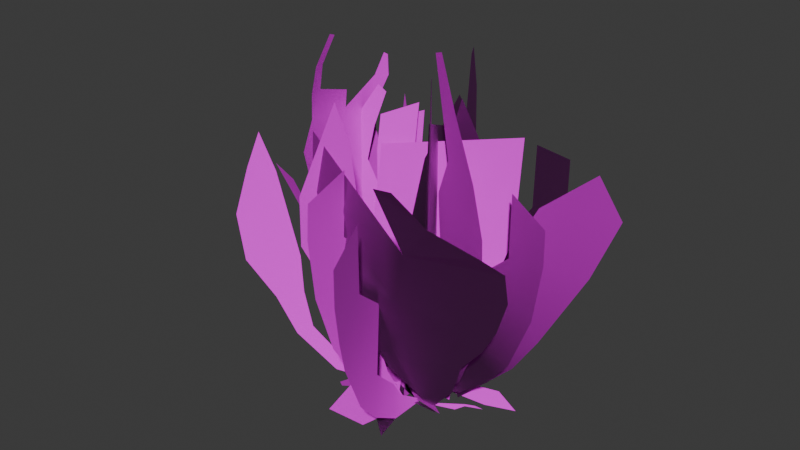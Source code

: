 # Source: Salix_appendiculata_Nieve.blend  (saved by Blender 4.0.36; exported with 4.5.12 LTS)
import bpy
from mathutils import Matrix  # noqa: F401  (used for matrix-valued properties, if any)

bpy.ops.wm.read_factory_settings(use_empty=True)
scene = bpy.context.scene
scene.name = 'Scene'

# ---- images (referenced by path relative to the original .blend; pixels are not part of the script)
import os
ASSET_DIR = os.environ.get("B2B_ASSET_DIR", "")  # directory of the original .blend (textures are referenced by path, not embedded)
HERE = os.path.dirname(os.path.abspath(__file__))  # packed textures are extracted next to this script under _unpacked/

def load_image(name, relpath, width, height, colorspace="sRGB"):
    """Load a texture the original file referenced (path relative to the .blend, or extracted next to this script)."""
    p = next((c for c in (os.path.join(HERE, relpath), os.path.join(ASSET_DIR, relpath)) if relpath and os.path.exists(c)), "")
    if p:
        img = bpy.data.images.load(p, check_existing=True)
        img.name = name
    else:  # same state as the original file: an image datablock whose file is absent (Cycles renders it pink)
        img = bpy.data.images.new(name, width, height)
        img.source = "FILE"
        img.filepath = "//" + (relpath or name)
    img.colorspace_settings.name = colorspace
    return img
img_salix_appendiculata_nieve_png = load_image('Salix_appendiculata_Nieve.png', 'Salix_appendiculata_Nieve.png', 1024, 1024, 'sRGB')
img_salix_appendiculata_nieve_n_png = load_image('Salix_appendiculata_Nieve_n.png', 'Salix_appendiculata_Nieve_n.png', 1024, 1024, 'sRGB')

# ---- materials (node trees are filled in below, after node groups)
mat_material_salix_appendiculata_nieve = bpy.data.materials.new('Material.Salix_appendiculata_Nieve')
mat_material_salix_appendiculata_nieve.use_transparent_shadow = False

# ---- material node trees
mat_material_salix_appendiculata_nieve.use_nodes = True; mat_material_salix_appendiculata_nieve.node_tree.nodes.clear()
_N = mat_material_salix_appendiculata_nieve.node_tree.nodes; _L = mat_material_salix_appendiculata_nieve.node_tree.links
n0 = _N.new('ShaderNodeBsdfPrincipled'); n0.name = 'Principled BSDF'; n0.location = (10, 300)
n0.inputs[2].default_value = 1.0
n0.inputs[3].default_value = 1.45
n1 = _N.new('ShaderNodeOutputMaterial'); n1.name = 'Material Output'; n1.location = (300, 300)
n2 = _N.new('ShaderNodeTexImage'); n2.name = 'Image Texture'; n2.location = (-411, 297)
n2.image = img_salix_appendiculata_nieve_png
n2.interpolation = 'Closest'
n3 = _N.new('ShaderNodeNormalMap'); n3.name = 'Normal Map'; n3.location = (-209, -20)
n4 = _N.new('ShaderNodeTexImage'); n4.name = 'Image Texture.001'; n4.location = (-525, -24)
n4.image = img_salix_appendiculata_nieve_n_png
_L.new(n0.outputs[0], n1.inputs[0])
_L.new(n2.outputs[0], n0.inputs[0])
_L.new(n2.outputs[1], n0.inputs[4])
_L.new(n3.outputs[0], n0.inputs[5])
_L.new(n4.outputs[0], n3.inputs[1])
n1.is_active_output = True

# ---- world
world_world = bpy.data.worlds.new('World'); scene.world = world_world
world_world.use_nodes = True; world_world.node_tree.nodes.clear()
_N = world_world.node_tree.nodes; _L = world_world.node_tree.links
n0 = _N.new('ShaderNodeOutputWorld'); n0.name = 'World Output'; n0.location = (300, 300)
n1 = _N.new('ShaderNodeBackground'); n1.name = 'Background'; n1.location = (10, 300)
n1.inputs[0].default_value = (0.05088, 0.05088, 0.05088, 1.0)
_L.new(n1.outputs[0], n0.inputs[0])
n0.is_active_output = True
world_world.color = (0.05088, 0.05088, 0.05088)
world_world.use_sun_shadow = False
world_world.sun_shadow_jitter_overblur = 0.0

# ---- meshes
me_hojas = bpy.data.meshes.new('Hojas')
me_hojas.from_pydata([(-0.6622, 3.097, 22.22), (-0.6622, -0.57, 18.82), (-0.6622, 5.137, 19.28), (-10.07, 8.755, 18.47), (-7.18, 6.142, 15.51), (-11.34, 9.897, 15.41), (-1.171, 0.4211, 5.704), (-1.519, 0.5347, -0.03906), (-1.755, 0.6115, -0.08778), (-4.377, 1.466, 8.271), (-2.918, 0.9906, 2.987), (-0.8844, 0.2319, 5.907), (-0.7189, 0.2493, -0.02591), (-0.9671, 0.2231, -0.1028), (-2.558, 0.05548, 2.968), (-4.438, -0.1428, 8.225), (-8.763, -4.436, 10.26), (-12.29, -6.478, 9.574), (-12.7, -6.716, 13.22), (-10.96, -5.71, 19.63), (-10.03, -5.17, 16.8), (-11.8, -6.197, 16.91), (-3.494, -3.654, 13.34), (-5.974, -7.077, 13.09), (-5.957, -7.054, 16.75), (-1.458, -3.499, 3.091), (-1.137, -1.986, 0.03252), (-1.174, -2.16, -0.1279), (-1.72, -4.736, 1.976), (0.2623, -4.107, 2.221), (-0.3243, -1.339, 0.09407), (-0.3103, -1.405, -0.1366), (1.929, -11.97, 11.03), (0.8927, -7.081, 11.26), (1.818, -11.45, 8.814), (0.4298, -4.897, 0.7096), (1.219, -2.342, 5.991), (2.543, -4.169, 8.638), (1.421, -2.621, 8.98), (2.494, -1.573, 23.11), (1.679, -1.1, 19.47), (5.184, -3.13, 19.46), (1.47, 0.0305, 2.536), (-0.8724, 0.2775, 0.07099), (-0.7621, 0.2658, -0.1347), (2.412, -0.06883, 1.176), (10.0, 3.73, 19.18), (6.419, 2.563, 16.19), (11.64, 4.264, 16.19), (1.824, 2.5, 10.14), (0.6377, 1.429, 7.437), (1.668, 2.36, 7.115), (-0.2639, 0.615, 13.35), (2.754, 3.341, 13.2), (2.626, 3.225, 16.69), (0.335, 2.502, 2.101), (-0.8604, -0.1914, 0.1002), (-0.8391, -0.1433, -0.1356), (3.676, 10.03, 10.8), (1.638, 5.437, 11.09), (3.449, 9.516, 8.575), (0.6374, 3.183, 0.549), (0.9219, -2.178, 22.15), (1.25, -2.955, 14.95), (-2.92, 6.898, 18.1), (5.983, 1.058, 21.53), (5.602, 0.9907, 14.3), (-4.253, -0.7523, 18.96), (-3.768, -7.202, 0.8479), (-0.5877, -3.019, 0.1237), (-1.347, -2.452, 0.07367), (-5.399, -2.748, 0.1263), (-2.21, -1.948, 0.2003), (-2.119, -1.756, 0.1264), (-0.4796, -2.111, 0.2123), (-4.317, -1.163, -0.04267), (1.037, -1.105, -0.02858), (0.7716, -1.048, 0.04512), (2.648, 0.2579, 0.06287), (2.735, 0.1232, 0.003121), (2.314, -0.5244, -0.1141), (6.01, 1.785, 0.1808), (3.667, 1.256, -0.0716), (3.93, 2.655, 0.4631), (0.3444, -6.373, 0.02756), (-0.2619, -4.22, -0.162), (-1.337, -5.035, 0.3437), (-2.247, -1.096, -1.155), (-2.05, 0.7362, 1.745), (-0.2513, 2.316, 1.878), (-0.287, -1.788, 0.3346), (-3.153, -0.4342, -0.2212), (-4.899, 1.305, -0.3954), (1.909, -1.744, -0.003556), (-0.06191, -0.3982, -0.1854), (-1.679, -2.105, -0.06844), (-3.679, -1.362, -0.2156), (-2.757, -0.4368, 0.2647), (-0.6622, -0.5251, 0.1585), (-0.6622, 1.32, 4.972), (-0.6622, -0.003115, 5.237), (-2.773, 1.903, -0.07574), (-4.52, 2.219, -0.2037), (-3.886, 3.043, 0.1697), (-6.424, 0.04993, 5.886), (-3.571, -0.79, 1.855), (-4.765, -1.649, 3.52), (-5.736, -1.925, 5.053), (-6.688, -1.951, 6.725), (-7.925, -2.713, 9.82), (-8.878, -3.135, 14.07), (-9.306, 0.1249, 13.24), (-9.343, -2.654, 15.81), (-9.325, -3.124, 17.7), (-9.229, 1.297, 21.08), (-9.367, 1.3, 19.73), (-9.648, -0.9377, 21.64), (-5.417, 1.418, 5.075), (-4.347, 1.194, 3.448), (-6.168, 2.079, 6.877), (-6.945, 2.232, 8.596), (-7.919, 1.641, 10.23), (-7.896, 3.185, 13.84), (-7.895, 3.439, 16.01), (-8.193, 3.199, 17.89), (-7.431, 0.9769, 2.092), (-5.561, 0.2584, 0.1401), (-4.957, -0.008612, -0.2004), (-6.824, 0.6241, 2.732), (1.94, -4.979, 5.825), (0.9132, -1.217, -0.05607), (3.528, -2.521, 3.007), (5.093, -3.758, 6.358), (6.615, -3.54, 8.167), (2.793, -7.684, 12.38), (7.614, -3.491, 10.01), (8.519, -3.716, 12.6), (-6.312, -5.199, 20.75), (-5.778, -5.977, 17.02), (4.138, -8.573, 16.54), (4.008, -9.515, 20.99), (2.848, -9.767, 20.99), (5.798, -8.407, 18.73), (0.2358, -1.349, 0.04478), (0.3313, -2.396, 1.454), (-0.8321, -3.98, 3.861), (-1.4, -5.599, 7.169), (-2.811, -6.894, 11.49), (-4.415, -6.697, 14.17), (8.006, -6.161, 16.6), (8.789, -4.588, 15.13), (-0.6622, -1.71, 8.69), (-0.6622, 2.671, 11.04), (-0.6622, -2.039, 14.55), (-0.6622, -2.328, 11.8), (-0.6622, 3.85, 14.47), (-2.681, 4.804, 0.2454), (-1.023, 1.069, 0.2057), (-1.013, 1.046, -0.2309), (-3.985, 7.74, 2.277), (-2.574, 4.563, 2.426), (-4.4, 8.676, 5.751), (-3.746, 7.202, 2.943), (-5.875, 12.0, 8.123), (-5.115, 10.29, 4.918), (-6.21, 12.75, 11.61), (-4.52, 8.946, 9.246), (-6.225, 12.79, 18.87), (-4.903, 9.809, 14.89), (-6.375, 13.12, 14.4), (-5.318, 10.74, 22.13), (-4.819, 9.619, 18.03), (-2.171, 1.618, 0.2878), (-5.649, 4.759, 2.589), (-4.949, 4.127, 3.447), (-7.223, 6.181, 5.117), (-4.88, 4.064, 6.883), (-9.86, 8.562, 10.77), (-5.079, 4.244, 9.604), (-5.67, 4.778, 11.81), (-2.033, 0.702, 8.851), (-4.828, 1.613, 12.97), (-0.1642, 0.09301, 14.13), (-2.122, 0.731, 16.76), (-4.457, 1.492, 20.21), (-1.63, 0.5706, 21.64), (-1.951, 0.1194, 9.079), (-5.109, -0.2135, 13.3), (-0.06674, 0.3181, 14.56), (-2.231, 0.08993, 17.23), (-4.802, -0.1811, 20.78), (-1.743, 0.1413, 22.28), (-2.641, -0.8908, 0.1176), (-6.716, -3.251, 0.8557), (-6.258, -2.985, 1.992), (-9.217, -4.699, 3.738), (-8.155, -4.084, 4.48), (-10.46, -5.418, 6.699), (-8.642, -4.366, 7.365), (-1.952, -1.526, 0.09597), (-3.956, -4.292, 3.261), (-3.325, -3.421, 3.988), (-4.776, -5.424, 6.782), (-3.937, -4.265, 7.147), (-5.085, -5.851, 9.952), (-3.776, -4.044, 10.2), (-3.939, -4.268, 20.12), (-1.572, -4.036, 4.938), (-2.13, -6.672, 4.509), (-1.924, -5.698, 7.581), (-2.675, -9.241, 11.22), (-1.713, -4.706, 12.74), (-2.181, -6.913, 15.01), (-2.734, -9.52, 18.18), (-2.147, -6.753, 19.7), (0.4888, -5.176, 3.795), (1.026, -7.711, 2.678), (0.963, -7.413, 5.98), (1.406, -9.504, 13.29), (2.018, -12.39, 16.44), (1.422, -9.577, 18.15), (0.8911, -1.889, 2.794), (-0.7542, 0.3824, 0.1277), (-0.5451, 0.09373, -0.1492), (3.051, -4.871, 11.88), (-0.07417, -0.5564, 4.302), (3.153, -5.012, 17.74), (1.025, -2.074, 12.38), (2.689, -4.37, 22.19), (1.001, -2.04, 18.26), (1.292, -2.442, 25.26), (0.731, -1.668, 21.13), (-0.756, 0.3096, -0.1779), (0.611, -0.4819, 2.435), (-0.9218, 0.4057, 0.1205), (1.798, -1.169, 1.629), (1.76, -1.148, 5.115), (5.61, -3.377, 7.215), (4.109, -2.508, 4.173), (6.647, -3.977, 11.45), (1.569, -1.037, 8.334), (6.7, -4.008, 14.02), (0.9485, -0.6774, 11.79), (-0.4116, 0.1102, 25.94), (0.3674, -0.3409, 16.59), (6.554, -3.923, 16.45), (2.363, -0.06362, 4.175), (4.917, -0.3329, 3.309), (4.418, -0.2802, 6.472), (8.402, -0.7002, 9.817), (3.905, -0.2262, 11.58), (6.263, -0.4748, 13.68), (9.047, -0.7682, 16.73), (6.284, -0.477, 18.33), (1.36, 0.9145, 0.2703), (5.27, 2.189, 3.273), (4.279, 1.866, 3.987), (6.902, 2.721, 5.863), (3.863, 1.73, 7.389), (9.928, 3.707, 11.64), (3.961, 1.762, 10.16), (4.624, 1.978, 12.44), (-0.7829, 0.1463, 0.07072), (1.043, 1.795, 3.624), (0.2082, 1.041, 4.183), (0.1174, 0.9593, 19.84), (0.7997, 3.548, 3.645), (1.842, 5.896, 2.447), (1.75, 5.69, 5.783), (2.651, 7.72, 13.1), (3.864, 10.45, 16.26), (2.688, 7.801, 17.96), (0.977, -2.309, 10.74), (-0.4961, 1.172, 5.431), (-2.796, 6.607, 12.26), (0.4984, -1.178, 0.008234), (-0.1646, 0.3887, -0.04033), (4.22, 0.7463, 10.24), (-0.3302, -0.05847, 5.548), (-4.918, -0.8699, 13.15), (1.242, 0.2196, -0.1765), (-0.4162, -0.07368, 0.02108), (0.9293, -1.535, -0.0519), (-0.8562, -6.911, 0.6961), (3.303, 0.5949, 0.03472), (-1.546, 1.953, 0.082), (0.7517, 1.132, -0.183), (-1.71, 1.522, -0.08405), (1.194, 2.214, 0.2352), (-3.277, -0.1124, 0.07791), (-1.535, -1.657, -0.2103), (-2.993, 0.2266, -0.07882), (-2.232, -2.533, 0.182), (-6.112, -3.539, 0.139), (-4.126, -2.108, -0.2118), (-5.93, -3.536, -0.1161), (-4.13, -1.389, 1.044), (-7.348, 1.826, 0.07429), (-6.014, 0.04727, -0.2229), (-7.693, 1.58, -0.07432), (-5.273, 0.8028, -0.08107), (-5.067, 0.6086, 0.1473), (-7.881, 4.212, 0.05988), (-6.569, 2.993, -0.2026), (-8.122, 3.965, -0.05894), (-9.764, -1.74, 19.58), (-8.76, -0.759, 25.7), (-9.341, -0.9403, 23.5), (-9.35, -1.584, 23.46), (-2.975, 1.244, 1.859), (-1.897, -0.5259, 0.1611), (-7.226, 3.016, 23.8), (-7.185, 3.454, 22.05), (-7.97, 2.888, 22.03), (-8.128, 3.124, 19.78), (-10.19, 1.812, 4.751), (-11.68, 2.679, 3.084), (-14.55, 2.799, 7.574), (-15.42, 1.675, 12.16), (-18.75, 3.068, 12.11), (-0.6147, -0.123, -0.1581), (-2.331, 0.245, 1.881), (-0.4849, -0.1219, 0.1135), (-3.321, 0.3165, 0.9809), (-4.159, 0.6255, 3.882), (-5.01, 0.9267, 6.643), (-6.098, 0.7884, 2.459), (-8.411, 1.236, 4.497), (-10.74, 1.772, 7.798), (-12.05, 2.257, 12.36), (-5.897, 1.388, 11.69), (-11.57, 2.038, 10.1), (-7.311, 2.048, 18.63), (-7.091, 2.229, 21.73), (-6.243, 2.093, 21.4), (-7.901, 1.942, 15.9), (-6.145, 1.561, 13.75), (-9.071, 2.31, 19.02), (-0.6622, -0.03034, -0.2075), (-5.599, 11.38, 22.47), (-2.154, 1.603, -0.2845), (-4.776, 1.596, 17.65), (-5.123, -0.215, 18.12), (-2.599, -0.8661, -0.2228), (-2.078, -1.7, -0.1888), (-4.481, -5.017, 23.13), (-2.413, -8.009, 6.887), (-2.763, -9.657, 15.65), (1.432, -9.625, 4.827), (2.021, -12.4, 13.81), (1.681, -2.979, 25.62), (0.4701, -0.4004, 26.29), (6.657, -0.5163, 5.514), (9.081, -0.7718, 14.19), (1.472, 0.951, -0.2811), (-0.5779, 0.3314, -0.1424), (0.732, 1.514, 22.74), (2.663, 7.746, 4.575), (3.863, 10.45, 13.61), (0.519, -1.227, 6.11), (2.31, 0.4084, 5.842), (1.728, -1.883, 0.05145), (3.91, 0.7139, -0.05273), (-8.735, -0.3201, 25.55), (-1.735, 0.3073, 0.2032), (-9.624, -1.802, 21.52), (-7.02, 3.194, 23.66), (-12.91, 1.344, 9.607), (-11.32, 2.367, 15.42)], [], [(0, 1, 2), (3, 4, 5), (6, 7, 8), (9, 6, 10), (10, 6, 8), (11, 12, 13), (11, 14, 15), (14, 11, 13), (16, 17, 18), (19, 20, 21), (22, 23, 24), (25, 26, 27), (28, 25, 27), (29, 30, 31), (32, 33, 34), (35, 29, 31), (36, 37, 38), (39, 40, 41), (42, 43, 44), (45, 42, 44), (46, 47, 48), (49, 50, 51), (52, 53, 54), (55, 56, 57), (58, 59, 60), (61, 55, 57), (62, 63, 64), (65, 66, 67), (68, 69, 70), (71, 68, 70), (72, 73, 74), (75, 73, 72), (76, 77, 78), (78, 79, 80), (80, 76, 78), (81, 82, 83), (84, 85, 86), (87, 88, 89), (90, 91, 92), (93, 94, 90), (95, 96, 97), (98, 99, 100), (101, 102, 103), (104, 105, 106), (104, 106, 107), (104, 108, 109), (110, 111, 109), (111, 112, 113), (114, 115, 116), (104, 117, 118), (117, 104, 119), (104, 120, 119), (121, 111, 122), (122, 111, 123), (111, 124, 123), (125, 126, 127), (128, 125, 127), (129, 130, 131), (129, 131, 132), (129, 132, 133), (134, 135, 136), (137, 138, 139), (140, 141, 142), (143, 130, 144), (144, 129, 145), (145, 129, 146), (147, 134, 148), (148, 134, 138), (149, 139, 150), (99, 151, 100), (152, 153, 154), (152, 154, 151), (155, 1, 153), (156, 157, 158), (159, 160, 156), (159, 161, 162), (163, 161, 164), (165, 166, 163), (167, 168, 169), (168, 165, 169), (167, 170, 171), (172, 173, 174), (174, 175, 176), (177, 178, 175), (175, 178, 176), (177, 4, 179), (180, 181, 182), (180, 6, 9), (181, 183, 182), (183, 184, 185), (186, 187, 188), (186, 11, 15), (187, 189, 188), (189, 190, 191), (192, 193, 194), (194, 195, 196), (196, 197, 198), (197, 16, 198), (18, 20, 16), (199, 200, 201), (201, 202, 203), (203, 204, 205), (204, 22, 205), (24, 206, 22), (28, 207, 25), (208, 209, 207), (209, 210, 211), (210, 212, 211), (212, 213, 214), (35, 215, 29), (216, 217, 215), (217, 34, 33), (32, 218, 33), (218, 219, 220), (221, 222, 223), (224, 38, 37), (36, 225, 221), (36, 221, 37), (226, 227, 224), (228, 229, 226), (228, 230, 231), (232, 233, 234), (235, 236, 233), (237, 236, 238), (239, 240, 237), (241, 242, 239), (39, 243, 40), (244, 241, 245), (41, 244, 245), (45, 246, 42), (247, 248, 246), (248, 249, 250), (249, 251, 250), (251, 252, 253), (254, 255, 256), (256, 257, 258), (259, 260, 257), (257, 260, 258), (259, 47, 261), (262, 263, 264), (264, 51, 50), (49, 52, 50), (54, 265, 52), (61, 266, 55), (267, 268, 266), (268, 60, 59), (58, 269, 59), (269, 270, 271), (272, 273, 274), (274, 63, 272), (273, 275, 276), (277, 278, 279), (279, 66, 277), (278, 280, 281), (282, 74, 73), (68, 283, 69), (284, 79, 78), (285, 286, 287), (288, 82, 286), (289, 290, 291), (292, 85, 290), (293, 294, 295), (296, 87, 294), (297, 298, 299), (91, 300, 92), (90, 94, 91), (301, 96, 298), (302, 303, 304), (115, 113, 305), (102, 303, 103), (104, 107, 108), (111, 104, 109), (111, 110, 112), (306, 307, 308), (309, 310, 105), (118, 105, 104), (121, 104, 111), (115, 124, 111), (305, 116, 115), (116, 308, 307), (311, 312, 313), (313, 314, 115), (125, 315, 316), (315, 317, 316), (317, 318, 319), (320, 321, 322), (323, 324, 321), (325, 326, 327), (328, 325, 327), (329, 330, 331), (330, 328, 331), (332, 333, 334), (329, 335, 336), (335, 337, 332), (133, 134, 129), (150, 134, 136), (139, 142, 141), (134, 146, 129), (144, 130, 129), (138, 134, 139), (98, 338, 99), (99, 152, 151), (152, 155, 153), (155, 2, 1), (156, 160, 157), (159, 162, 160), (159, 164, 161), (163, 166, 161), (165, 168, 166), (167, 171, 168), (167, 339, 170), (172, 340, 173), (174, 173, 175), (177, 179, 178), (177, 5, 4), (180, 9, 181), (181, 341, 183), (183, 341, 184), (186, 15, 187), (187, 342, 189), (189, 342, 190), (192, 343, 193), (194, 193, 195), (196, 195, 197), (197, 17, 16), (18, 21, 20), (199, 344, 200), (201, 200, 202), (203, 202, 204), (204, 23, 22), (24, 345, 206), (28, 208, 207), (208, 346, 209), (209, 346, 210), (210, 347, 212), (212, 347, 213), (35, 216, 215), (216, 348, 217), (217, 348, 34), (32, 349, 218), (218, 349, 219), (221, 225, 222), (224, 227, 38), (226, 229, 227), (228, 231, 229), (228, 350, 230), (232, 235, 233), (235, 238, 236), (237, 240, 236), (239, 242, 240), (241, 244, 242), (39, 351, 243), (41, 40, 244), (45, 247, 246), (247, 352, 248), (248, 352, 249), (249, 353, 251), (251, 353, 252), (254, 354, 255), (256, 255, 257), (259, 261, 260), (259, 48, 47), (262, 355, 263), (264, 263, 51), (49, 53, 52), (54, 356, 265), (61, 267, 266), (267, 357, 268), (268, 357, 60), (58, 358, 269), (269, 358, 270), (272, 359, 273), (274, 64, 63), (273, 359, 275), (277, 360, 278), (279, 67, 66), (278, 360, 280), (282, 361, 74), (284, 362, 79), (285, 288, 286), (288, 83, 82), (289, 292, 290), (292, 86, 85), (293, 296, 294), (296, 88, 87), (297, 301, 298), (301, 97, 96), (302, 103, 303), (115, 111, 113), (306, 363, 307), (309, 364, 310), (118, 309, 105), (121, 120, 104), (115, 314, 124), (305, 365, 116), (116, 365, 308), (311, 366, 312), (313, 312, 314), (125, 128, 315), (315, 367, 317), (317, 367, 318), (320, 323, 321), (323, 326, 324), (325, 324, 326), (328, 330, 325), (329, 336, 330), (332, 337, 333), (329, 368, 335), (335, 368, 337), (133, 135, 134), (150, 139, 134), (139, 149, 142), (134, 147, 146)])
me_hojas.polygons.foreach_set('use_smooth', [True] * 313)
_uv = me_hojas.uv_layers.new(name='UV0')
_uv.uv.foreach_set('vector', [0.2478, 0.7351, 0.196, 0.7117, 0.2563, 0.6948, 0.2478, 0.7351, 0.196, 0.7117, 0.2563, 0.6948, 0.7056, 0.2231, 0.7227, 0.1528, 0.7256, 0.1528, 0.7407, 0.2578, 0.7056, 0.2231, 0.731, 0.1924, 0.731, 0.1924, 0.7056, 0.2231, 0.7256, 0.1528, 0.7056, 0.2231, 0.7227, 0.1528, 0.7256, 0.1528, 0.7056, 0.2231, 0.731, 0.1924, 0.7407, 0.2559, 0.731, 0.1924, 0.7056, 0.2231, 0.7256, 0.1528, 0.6074, 0.3955, 0.6538, 0.3984, 0.6514, 0.4414, 0.623, 0.5173, 0.6128, 0.4814, 0.6357, 0.4844, 0.6074, 0.3979, 0.6538, 0.3984, 0.6514, 0.4414, 0.7109, 0.1963, 0.7227, 0.1528, 0.7256, 0.1528, 0.731, 0.1924, 0.7109, 0.1963, 0.7256, 0.1528, 0.7109, 0.1963, 0.7227, 0.1528, 0.7256, 0.1528, 0.7451, 0.3384, 0.6899, 0.3301, 0.7451, 0.312, 0.731, 0.1924, 0.7109, 0.1963, 0.7256, 0.1528, 0.7598, 0.6729, 0.7793, 0.7085, 0.7573, 0.7095, 0.4417, 0.9496, 0.4231, 0.9077, 0.4673, 0.9007, 0.7109, 0.1963, 0.7227, 0.1528, 0.7256, 0.1528, 0.731, 0.1924, 0.7109, 0.1963, 0.7256, 0.1528, 0.2478, 0.7351, 0.196, 0.7117, 0.2563, 0.6948, 0.6411, 0.3604, 0.6255, 0.3247, 0.6421, 0.3228, 0.6074, 0.3989, 0.6538, 0.3984, 0.6514, 0.4414, 0.7109, 0.1963, 0.7227, 0.1528, 0.7256, 0.1528, 0.7451, 0.3384, 0.6899, 0.3301, 0.7451, 0.312, 0.731, 0.1924, 0.7109, 0.1963, 0.7256, 0.1528, 0.6406, 0.9933, 0.624, 0.9389, 0.7046, 0.9489, 0.6406, 0.9933, 0.624, 0.9389, 0.7046, 0.9489, 0.7539, 0.5764, 0.9565, 0.6382, 0.9453, 0.6743, 0.7998, 0.757, 0.7539, 0.5764, 0.9453, 0.6743, 0.05499, 0.4644, 0.05051, 0.4639, 0.05008, 0.4307, 0.04971, 0.5093, 0.05051, 0.4639, 0.05499, 0.4644, 0.6333, 0.6687, 0.6348, 0.6633, 0.6597, 0.7019, 0.6597, 0.7019, 0.6567, 0.7036, 0.644, 0.6953, 0.644, 0.6953, 0.6333, 0.6687, 0.6597, 0.7019, 0.623, 0.5173, 0.6128, 0.4814, 0.6357, 0.4844, 0.623, 0.5173, 0.6128, 0.4814, 0.6357, 0.4844, 0.9014, 0.8732, 0.9453, 0.855, 0.9702, 0.8772, 0.6357, 0.4844, 0.6084, 0.4346, 0.6201, 0.3989, 0.623, 0.5173, 0.6128, 0.4814, 0.6357, 0.4844, 0.623, 0.5173, 0.6128, 0.4814, 0.6357, 0.4844, 0.1384, 0.4937, 0.1664, 0.5474, 0.1528, 0.5532, 0.623, 0.5173, 0.6128, 0.4814, 0.6357, 0.4854, 0.9253, 0.1538, 0.9263, 0.05957, 0.9419, 0.09619, 0.9253, 0.1538, 0.9419, 0.09619, 0.9487, 0.1304, 0.9253, 0.1538, 0.9521, 0.1675, 0.9673, 0.2324, 0.9785, 0.3188, 0.9321, 0.3062, 0.9673, 0.2324, 0.9321, 0.3062, 0.9707, 0.355, 0.9785, 0.3926, 0.9146, 0.458, 0.915, 0.4316, 0.9458, 0.4697, 0.9253, 0.1538, 0.9023, 0.1333, 0.9023, 0.09619, 0.9023, 0.1333, 0.9253, 0.1538, 0.8955, 0.1719, 0.9253, 0.1538, 0.8955, 0.2085, 0.8955, 0.1719, 0.9062, 0.2437, 0.9321, 0.3062, 0.8828, 0.3135, 0.8828, 0.3135, 0.9321, 0.3062, 0.8774, 0.3569, 0.9321, 0.3062, 0.8823, 0.395, 0.8774, 0.3569, 0.7334, 0.2651, 0.7285, 0.2344, 0.7329, 0.2266, 0.7432, 0.2637, 0.7334, 0.2651, 0.7329, 0.2266, 0.3975, 0.6816, 0.386, 0.5413, 0.4133, 0.6155, 0.3975, 0.6816, 0.4133, 0.6155, 0.4309, 0.6904, 0.3975, 0.6816, 0.4309, 0.6904, 0.4495, 0.7246, 0.4089, 0.8225, 0.4629, 0.7595, 0.4756, 0.8099, 0.2979, 0.9174, 0.3123, 0.8583, 0.4233, 0.9071, 0.4238, 0.992, 0.4121, 0.9899, 0.4417, 0.9496, 0.3789, 0.5422, 0.386, 0.5413, 0.3801, 0.5767, 0.3801, 0.5767, 0.3975, 0.6816, 0.3696, 0.6289, 0.3696, 0.6289, 0.3975, 0.6816, 0.3645, 0.6987, 0.3503, 0.7798, 0.4089, 0.8225, 0.3318, 0.8191, 0.3318, 0.8191, 0.4089, 0.8225, 0.3123, 0.8583, 0.4673, 0.9007, 0.4233, 0.9071, 0.4792, 0.8633, 0.1664, 0.5474, 0.1449, 0.5986, 0.1528, 0.5532, 0.1991, 0.6125, 0.1633, 0.6685, 0.1498, 0.6377, 0.1991, 0.6125, 0.1498, 0.6377, 0.1449, 0.5986, 0.2239, 0.6467, 0.196, 0.7117, 0.1633, 0.6685, 0.7622, 0.6326, 0.7446, 0.5935, 0.7495, 0.5918, 0.7695, 0.6702, 0.7397, 0.6472, 0.7622, 0.6326, 0.7695, 0.6702, 0.7573, 0.7095, 0.7598, 0.6729, 0.7847, 0.7476, 0.7573, 0.7095, 0.7793, 0.7085, 0.7827, 0.7875, 0.7446, 0.7498, 0.7847, 0.7476, 0.771, 0.8717, 0.7402, 0.8197, 0.7812, 0.8201, 0.7402, 0.8197, 0.7827, 0.7875, 0.7812, 0.8201, 0.771, 0.8717, 0.7432, 0.909, 0.7334, 0.8578, 0.1384, 0.4937, 0.1664, 0.5474, 0.1528, 0.5532, 0.1528, 0.5532, 0.1826, 0.5818, 0.1449, 0.5986, 0.2239, 0.6467, 0.1498, 0.6377, 0.1826, 0.5818, 0.1826, 0.5818, 0.1498, 0.6377, 0.1449, 0.5986, 0.2239, 0.6467, 0.196, 0.7117, 0.1633, 0.6685, 0.7129, 0.2632, 0.7451, 0.3149, 0.6899, 0.3291, 0.7129, 0.2632, 0.7056, 0.2231, 0.7407, 0.2578, 0.7451, 0.3149, 0.7134, 0.3613, 0.6899, 0.3291, 0.7134, 0.3613, 0.7427, 0.4028, 0.71, 0.4219, 0.7129, 0.2632, 0.7451, 0.3154, 0.6899, 0.3291, 0.7129, 0.2632, 0.7056, 0.2231, 0.7407, 0.2559, 0.7451, 0.3154, 0.7134, 0.3613, 0.6899, 0.3291, 0.7134, 0.3613, 0.7427, 0.4028, 0.71, 0.4219, 0.624, 0.2295, 0.6392, 0.2793, 0.625, 0.2832, 0.625, 0.2832, 0.6421, 0.3228, 0.6255, 0.3237, 0.6255, 0.3237, 0.6411, 0.3604, 0.6162, 0.3599, 0.6411, 0.3604, 0.6074, 0.3955, 0.6162, 0.3599, 0.6514, 0.4414, 0.6128, 0.4814, 0.6074, 0.3955, 0.624, 0.2295, 0.6392, 0.2793, 0.625, 0.2832, 0.625, 0.2832, 0.6421, 0.3228, 0.6255, 0.3237, 0.6255, 0.3237, 0.6411, 0.3604, 0.6162, 0.3599, 0.6411, 0.3604, 0.6074, 0.3979, 0.6162, 0.3599, 0.6514, 0.4414, 0.6128, 0.4814, 0.6074, 0.3979, 0.731, 0.1924, 0.7056, 0.2227, 0.7109, 0.1963, 0.7363, 0.23, 0.7129, 0.2632, 0.7056, 0.2227, 0.7129, 0.2632, 0.7451, 0.3169, 0.6899, 0.3296, 0.7451, 0.3169, 0.7134, 0.3613, 0.6899, 0.3296, 0.7134, 0.3613, 0.7427, 0.4028, 0.71, 0.4219, 0.731, 0.1924, 0.7056, 0.2227, 0.7109, 0.1963, 0.7363, 0.23, 0.7129, 0.2632, 0.7056, 0.2227, 0.7129, 0.2632, 0.7451, 0.312, 0.6899, 0.3301, 0.7451, 0.3384, 0.7134, 0.3613, 0.6899, 0.3301, 0.7134, 0.3613, 0.7427, 0.4028, 0.71, 0.4219, 0.7627, 0.6343, 0.7446, 0.5935, 0.7495, 0.5918, 0.7847, 0.7476, 0.7573, 0.7095, 0.7793, 0.7085, 0.7598, 0.6729, 0.7397, 0.6472, 0.7627, 0.6343, 0.7598, 0.6729, 0.7627, 0.6343, 0.7793, 0.7085, 0.7812, 0.8179, 0.7446, 0.7498, 0.7847, 0.7476, 0.771, 0.8717, 0.7402, 0.8224, 0.7812, 0.8179, 0.771, 0.8717, 0.7432, 0.909, 0.7334, 0.8578, 0.4141, 0.657, 0.4133, 0.6929, 0.4102, 0.6587, 0.4309, 0.6904, 0.4182, 0.729, 0.4133, 0.6929, 0.4629, 0.7595, 0.4182, 0.729, 0.4495, 0.7246, 0.4751, 0.8064, 0.4114, 0.7688, 0.4629, 0.7595, 0.4778, 0.8354, 0.4036, 0.8127, 0.4751, 0.8064, 0.4417, 0.9496, 0.4121, 0.99, 0.4231, 0.9077, 0.4019, 0.8746, 0.4778, 0.8354, 0.4792, 0.8633, 0.4673, 0.9007, 0.4019, 0.8746, 0.4792, 0.8633, 0.731, 0.1924, 0.7056, 0.2227, 0.7109, 0.1963, 0.7363, 0.23, 0.7129, 0.2632, 0.7056, 0.2227, 0.7129, 0.2632, 0.7451, 0.3174, 0.6899, 0.3296, 0.7451, 0.3174, 0.7134, 0.3613, 0.6899, 0.3296, 0.7134, 0.3613, 0.7427, 0.4028, 0.71, 0.4219, 0.1384, 0.4937, 0.1664, 0.5474, 0.1528, 0.5532, 0.1528, 0.5532, 0.182, 0.5808, 0.1449, 0.5986, 0.2239, 0.6467, 0.1498, 0.6377, 0.182, 0.5808, 0.182, 0.5808, 0.1498, 0.6377, 0.1449, 0.5986, 0.2239, 0.6467, 0.196, 0.7117, 0.1633, 0.6685, 0.624, 0.2295, 0.6392, 0.2793, 0.625, 0.2832, 0.625, 0.2832, 0.6421, 0.3228, 0.6255, 0.3247, 0.6411, 0.3604, 0.6074, 0.3989, 0.6255, 0.3247, 0.6514, 0.4414, 0.6128, 0.4814, 0.6074, 0.3989, 0.731, 0.1924, 0.7056, 0.2227, 0.7109, 0.1963, 0.7363, 0.23, 0.7129, 0.2632, 0.7056, 0.2227, 0.7129, 0.2632, 0.7451, 0.312, 0.6899, 0.3301, 0.7451, 0.3384, 0.7134, 0.3613, 0.6899, 0.3301, 0.7134, 0.3613, 0.7427, 0.4028, 0.71, 0.4219, 0.6226, 0.9056, 0.6421, 0.8596, 0.6938, 0.9044, 0.6938, 0.9044, 0.624, 0.9389, 0.6226, 0.9056, 0.6421, 0.8596, 0.6157, 0.8213, 0.6279, 0.8186, 0.6226, 0.9056, 0.6421, 0.8596, 0.6938, 0.9044, 0.6938, 0.9044, 0.624, 0.9389, 0.6226, 0.9056, 0.6421, 0.8596, 0.6157, 0.8213, 0.6279, 0.8186, 0.03214, 0.4067, 0.05008, 0.4307, 0.05051, 0.4639, 0.7539, 0.5764, 0.8555, 0.5178, 0.9565, 0.6382, 0.6665, 0.7163, 0.6567, 0.7036, 0.6597, 0.7019, 0.6201, 0.3989, 0.6084, 0.4346, 0.6128, 0.3965, 0.6265, 0.4419, 0.6128, 0.4814, 0.6084, 0.4346, 0.6201, 0.3989, 0.6084, 0.4346, 0.6128, 0.3965, 0.6265, 0.4419, 0.6128, 0.4814, 0.6084, 0.4346, 0.8711, 0.8156, 0.8906, 0.8425, 0.8696, 0.8196, 0.9092, 0.8337, 0.9014, 0.8732, 0.8906, 0.8425, 0.6201, 0.3989, 0.6084, 0.4346, 0.6128, 0.3965, 0.6084, 0.4346, 0.6128, 0.3965, 0.6201, 0.3989, 0.6357, 0.4844, 0.6128, 0.4814, 0.6084, 0.4346, 0.6265, 0.4419, 0.6128, 0.4814, 0.6084, 0.4346, 0.6201, 0.3989, 0.6084, 0.4346, 0.6128, 0.3965, 0.915, 0.4316, 0.9785, 0.3926, 0.957, 0.4297, 0.6128, 0.4814, 0.6084, 0.4346, 0.6357, 0.4854, 0.9253, 0.1538, 0.9487, 0.1304, 0.9521, 0.1675, 0.9321, 0.3062, 0.9253, 0.1538, 0.9673, 0.2324, 0.9321, 0.3062, 0.9785, 0.3188, 0.9707, 0.355, 0.9409, 0.5498, 0.9448, 0.5061, 0.9536, 0.5059, 0.8975, 0.05664, 0.918, 0.01562, 0.9263, 0.05957, 0.9023, 0.09619, 0.9263, 0.05957, 0.9253, 0.1538, 0.9062, 0.2437, 0.9253, 0.1538, 0.9321, 0.3062, 0.915, 0.4316, 0.8823, 0.395, 0.9321, 0.3062, 0.957, 0.4297, 0.9458, 0.4697, 0.915, 0.4316, 0.9458, 0.4697, 0.9536, 0.5059, 0.9448, 0.5061, 0.8784, 0.5156, 0.8706, 0.481, 0.8857, 0.4785, 0.8857, 0.4785, 0.8828, 0.4331, 0.915, 0.4316, 0.7334, 0.2651, 0.7446, 0.3081, 0.7153, 0.3105, 0.7446, 0.3081, 0.7134, 0.3613, 0.7153, 0.3105, 0.7134, 0.3613, 0.7427, 0.4028, 0.71, 0.4219, 0.4141, 0.657, 0.4133, 0.6929, 0.4102, 0.6587, 0.4309, 0.6904, 0.4182, 0.729, 0.4133, 0.6929, 0.4114, 0.7688, 0.4495, 0.7246, 0.4629, 0.7595, 0.4751, 0.8064, 0.4114, 0.7688, 0.4629, 0.7595, 0.4792, 0.8633, 0.4026, 0.843, 0.4778, 0.8354, 0.4026, 0.843, 0.4751, 0.8064, 0.4778, 0.8354, 0.4185, 0.9469, 0.4238, 0.992, 0.4121, 0.99, 0.4792, 0.8633, 0.4233, 0.9071, 0.4019, 0.8743, 0.4233, 0.9071, 0.4417, 0.9496, 0.4185, 0.9469, 0.4495, 0.7246, 0.4089, 0.8225, 0.3975, 0.6816, 0.4792, 0.8633, 0.4089, 0.8225, 0.4756, 0.8099, 0.4233, 0.9071, 0.4417, 0.9496, 0.4121, 0.9899, 0.4089, 0.8225, 0.3645, 0.6987, 0.3975, 0.6816, 0.3801, 0.5767, 0.386, 0.5413, 0.3975, 0.6816, 0.3123, 0.8583, 0.4089, 0.8225, 0.4233, 0.9071, 0.1384, 0.4937, 0.1436, 0.4888, 0.1664, 0.5474, 0.1664, 0.5474, 0.1991, 0.6125, 0.1449, 0.5986, 0.1991, 0.6125, 0.2239, 0.6467, 0.1633, 0.6685, 0.2239, 0.6467, 0.2563, 0.6948, 0.196, 0.7117, 0.7622, 0.6326, 0.7397, 0.6472, 0.7446, 0.5935, 0.7695, 0.6702, 0.7598, 0.6729, 0.7397, 0.6472, 0.7695, 0.6702, 0.7793, 0.7085, 0.7573, 0.7095, 0.7847, 0.7476, 0.7446, 0.7498, 0.7573, 0.7095, 0.7827, 0.7875, 0.7402, 0.8197, 0.7446, 0.7498, 0.771, 0.8717, 0.7334, 0.8578, 0.7402, 0.8197, 0.771, 0.8717, 0.7505, 0.9136, 0.7432, 0.909, 0.1384, 0.4937, 0.1436, 0.4888, 0.1664, 0.5474, 0.1528, 0.5532, 0.1664, 0.5474, 0.1826, 0.5818, 0.2239, 0.6467, 0.1633, 0.6685, 0.1498, 0.6377, 0.2239, 0.6467, 0.2563, 0.6948, 0.196, 0.7117, 0.7129, 0.2632, 0.7407, 0.2578, 0.7451, 0.3149, 0.7451, 0.3149, 0.7451, 0.3716, 0.7134, 0.3613, 0.7134, 0.3613, 0.7451, 0.3716, 0.7427, 0.4028, 0.7129, 0.2632, 0.7407, 0.2559, 0.7451, 0.3154, 0.7451, 0.3154, 0.7451, 0.3716, 0.7134, 0.3613, 0.7134, 0.3613, 0.7451, 0.3716, 0.7427, 0.4028, 0.624, 0.2295, 0.6279, 0.228, 0.6392, 0.2793, 0.625, 0.2832, 0.6392, 0.2793, 0.6421, 0.3228, 0.6255, 0.3237, 0.6421, 0.3228, 0.6411, 0.3604, 0.6411, 0.3604, 0.6538, 0.3984, 0.6074, 0.3955, 0.6514, 0.4414, 0.6357, 0.4844, 0.6128, 0.4814, 0.624, 0.2295, 0.6279, 0.228, 0.6392, 0.2793, 0.625, 0.2832, 0.6392, 0.2793, 0.6421, 0.3228, 0.6255, 0.3237, 0.6421, 0.3228, 0.6411, 0.3604, 0.6411, 0.3604, 0.6538, 0.3984, 0.6074, 0.3979, 0.6514, 0.4414, 0.623, 0.5178, 0.6128, 0.4814, 0.731, 0.1924, 0.7363, 0.23, 0.7056, 0.2227, 0.7363, 0.23, 0.7417, 0.2617, 0.7129, 0.2632, 0.7129, 0.2632, 0.7417, 0.2617, 0.7451, 0.3169, 0.7451, 0.3169, 0.7451, 0.3716, 0.7134, 0.3613, 0.7134, 0.3613, 0.7451, 0.3716, 0.7427, 0.4028, 0.731, 0.1924, 0.7363, 0.23, 0.7056, 0.2227, 0.7363, 0.23, 0.7417, 0.2617, 0.7129, 0.2632, 0.7129, 0.2632, 0.7417, 0.2617, 0.7451, 0.312, 0.7451, 0.3384, 0.7451, 0.3716, 0.7134, 0.3613, 0.7134, 0.3613, 0.7451, 0.3716, 0.7427, 0.4028, 0.7627, 0.6343, 0.7397, 0.6472, 0.7446, 0.5935, 0.7847, 0.7476, 0.7446, 0.7498, 0.7573, 0.7095, 0.7812, 0.8179, 0.7402, 0.8224, 0.7446, 0.7498, 0.771, 0.8717, 0.7334, 0.8578, 0.7402, 0.8224, 0.771, 0.8717, 0.7505, 0.9136, 0.7432, 0.909, 0.4141, 0.657, 0.4309, 0.6904, 0.4133, 0.6929, 0.4309, 0.6904, 0.4495, 0.7246, 0.4182, 0.729, 0.4629, 0.7595, 0.4114, 0.7688, 0.4182, 0.729, 0.4751, 0.8064, 0.4036, 0.8127, 0.4114, 0.7688, 0.4778, 0.8354, 0.4019, 0.8746, 0.4036, 0.8127, 0.4417, 0.9496, 0.4238, 0.992, 0.4121, 0.99, 0.4673, 0.9007, 0.4231, 0.9077, 0.4019, 0.8746, 0.731, 0.1924, 0.7363, 0.23, 0.7056, 0.2227, 0.7363, 0.23, 0.7417, 0.2617, 0.7129, 0.2632, 0.7129, 0.2632, 0.7417, 0.2617, 0.7451, 0.3174, 0.7451, 0.3174, 0.7451, 0.3716, 0.7134, 0.3613, 0.7134, 0.3613, 0.7451, 0.3716, 0.7427, 0.4028, 0.1384, 0.4937, 0.1436, 0.4888, 0.1664, 0.5474, 0.1528, 0.5532, 0.1664, 0.5474, 0.182, 0.5808, 0.2239, 0.6467, 0.1633, 0.6685, 0.1498, 0.6377, 0.2239, 0.6467, 0.2563, 0.6948, 0.196, 0.7117, 0.624, 0.2295, 0.6279, 0.228, 0.6392, 0.2793, 0.625, 0.2832, 0.6392, 0.2793, 0.6421, 0.3228, 0.6411, 0.3604, 0.6538, 0.3984, 0.6074, 0.3989, 0.6514, 0.4414, 0.623, 0.5176, 0.6128, 0.4814, 0.731, 0.1924, 0.7363, 0.23, 0.7056, 0.2227, 0.7363, 0.23, 0.7417, 0.2617, 0.7129, 0.2632, 0.7129, 0.2632, 0.7417, 0.2617, 0.7451, 0.312, 0.7451, 0.3384, 0.7451, 0.3716, 0.7134, 0.3613, 0.7134, 0.3613, 0.7451, 0.3716, 0.7427, 0.4028, 0.6226, 0.9056, 0.6245, 0.8684, 0.6421, 0.8596, 0.6938, 0.9044, 0.7046, 0.9489, 0.624, 0.9389, 0.6421, 0.8596, 0.6245, 0.8684, 0.6157, 0.8213, 0.6226, 0.9056, 0.6245, 0.8684, 0.6421, 0.8596, 0.6938, 0.9044, 0.7046, 0.9489, 0.624, 0.9389, 0.6421, 0.8596, 0.6245, 0.8684, 0.6157, 0.8213, 0.03214, 0.4067, 0.0354, 0.3901, 0.05008, 0.4307, 0.6665, 0.7163, 0.668, 0.7283, 0.6567, 0.7036, 0.6201, 0.3989, 0.6265, 0.4419, 0.6084, 0.4346, 0.6265, 0.4419, 0.6357, 0.4844, 0.6128, 0.4814, 0.6201, 0.3989, 0.6265, 0.4419, 0.6084, 0.4346, 0.6265, 0.4419, 0.6357, 0.4844, 0.6128, 0.4814, 0.8711, 0.8156, 0.9092, 0.8337, 0.8906, 0.8425, 0.9092, 0.8337, 0.9453, 0.855, 0.9014, 0.8732, 0.6201, 0.3989, 0.6265, 0.4419, 0.6084, 0.4346, 0.6265, 0.4419, 0.6357, 0.4844, 0.6128, 0.4814, 0.6201, 0.3989, 0.6357, 0.4854, 0.6084, 0.4346, 0.915, 0.4316, 0.9321, 0.3062, 0.9785, 0.3926, 0.9409, 0.5498, 0.9346, 0.5466, 0.9448, 0.5061, 0.8975, 0.05664, 0.9062, 0.01611, 0.918, 0.01562, 0.9023, 0.09619, 0.8975, 0.05664, 0.9263, 0.05957, 0.9062, 0.2437, 0.8955, 0.2085, 0.9253, 0.1538, 0.915, 0.4316, 0.8828, 0.4331, 0.8823, 0.395, 0.957, 0.4297, 0.9575, 0.4678, 0.9458, 0.4697, 0.9458, 0.4697, 0.9575, 0.4678, 0.9536, 0.5059, 0.8784, 0.5156, 0.874, 0.5139, 0.8706, 0.481, 0.8857, 0.4785, 0.8706, 0.481, 0.8828, 0.4331, 0.7334, 0.2651, 0.7432, 0.2637, 0.7446, 0.3081, 0.7446, 0.3081, 0.7466, 0.3652, 0.7134, 0.3613, 0.7134, 0.3613, 0.7466, 0.3652, 0.7427, 0.4028, 0.4141, 0.657, 0.4309, 0.6904, 0.4133, 0.6929, 0.4309, 0.6904, 0.4495, 0.7246, 0.4182, 0.729, 0.4114, 0.7688, 0.4182, 0.729, 0.4495, 0.7246, 0.4751, 0.8064, 0.4026, 0.843, 0.4114, 0.7688, 0.4792, 0.8633, 0.4019, 0.8743, 0.4026, 0.843, 0.4185, 0.9469, 0.4417, 0.9496, 0.4238, 0.992, 0.4792, 0.8633, 0.4673, 0.9007, 0.4233, 0.9071, 0.4233, 0.9071, 0.4673, 0.9007, 0.4417, 0.9496, 0.4495, 0.7246, 0.4629, 0.7595, 0.4089, 0.8225, 0.4792, 0.8633, 0.4233, 0.9071, 0.4089, 0.8225, 0.4233, 0.9071, 0.4673, 0.9007, 0.4417, 0.9496, 0.4089, 0.8225, 0.3503, 0.7798, 0.3645, 0.6987])
_ca = me_hojas.color_attributes.new('RGBA', 'FLOAT_COLOR', 'POINT')
_ca.data.foreach_set('color', [1.0, 1.0, 1.0, 1.0, 1.0, 1.0, 1.0, 1.0, 1.0, 1.0, 1.0, 1.0, 1.0, 1.0, 1.0, 1.0, 1.0, 1.0, 1.0, 1.0, 1.0, 1.0, 1.0, 1.0, 1.0, 1.0, 1.0, 1.0, 1.0, 1.0, 1.0, 1.0, 1.0, 1.0, 1.0, 1.0, 1.0, 1.0, 1.0, 1.0, 1.0, 1.0, 1.0, 1.0, 1.0, 1.0, 1.0, 1.0, 1.0, 1.0, 1.0, 1.0, 1.0, 1.0, 1.0, 1.0, 1.0, 1.0, 1.0, 1.0, 1.0, 1.0, 1.0, 1.0, 1.0, 1.0, 1.0, 1.0, 1.0, 1.0, 1.0, 1.0, 1.0, 1.0, 1.0, 1.0, 1.0, 1.0, 1.0, 1.0, 1.0, 1.0, 1.0, 1.0, 1.0, 1.0, 1.0, 1.0, 1.0, 1.0, 1.0, 1.0, 1.0, 1.0, 1.0, 1.0, 1.0, 1.0, 1.0, 1.0, 1.0, 1.0, 1.0, 1.0, 1.0, 1.0, 1.0, 1.0, 1.0, 1.0, 1.0, 1.0, 1.0, 1.0, 1.0, 1.0, 1.0, 1.0, 1.0, 1.0, 1.0, 1.0, 1.0, 1.0, 1.0, 1.0, 1.0, 1.0, 1.0, 1.0, 1.0, 1.0, 1.0, 1.0, 1.0, 1.0, 1.0, 1.0, 1.0, 1.0, 1.0, 1.0, 1.0, 1.0, 1.0, 1.0, 1.0, 1.0, 1.0, 1.0, 1.0, 1.0, 1.0, 1.0, 1.0, 1.0, 1.0, 1.0, 1.0, 1.0, 1.0, 1.0, 1.0, 1.0, 1.0, 1.0, 1.0, 1.0, 1.0, 1.0, 1.0, 1.0, 1.0, 1.0, 1.0, 1.0, 1.0, 1.0, 1.0, 1.0, 1.0, 1.0, 1.0, 1.0, 1.0, 1.0, 1.0, 1.0, 1.0, 1.0, 1.0, 1.0, 1.0, 1.0, 1.0, 1.0, 1.0, 1.0, 1.0, 1.0, 1.0, 1.0, 1.0, 1.0, 1.0, 1.0, 1.0, 1.0, 1.0, 1.0, 1.0, 1.0, 1.0, 1.0, 1.0, 1.0, 1.0, 1.0, 1.0, 1.0, 1.0, 1.0, 1.0, 1.0, 1.0, 1.0, 1.0, 1.0, 1.0, 1.0, 1.0, 1.0, 1.0, 1.0, 1.0, 1.0, 1.0, 1.0, 1.0, 1.0, 1.0, 1.0, 1.0, 1.0, 1.0, 1.0, 1.0, 1.0, 1.0, 1.0, 1.0, 1.0, 1.0, 1.0, 1.0, 1.0, 1.0, 1.0, 1.0, 1.0, 1.0, 1.0, 1.0, 1.0, 1.0, 1.0, 1.0, 1.0, 1.0, 1.0, 1.0, 1.0, 1.0, 1.0, 1.0, 1.0, 1.0, 1.0, 1.0, 1.0, 1.0, 1.0, 1.0, 1.0, 1.0, 1.0, 1.0, 1.0, 1.0, 1.0, 1.0, 1.0, 1.0, 1.0, 1.0, 1.0, 1.0, 1.0, 1.0, 1.0, 1.0, 1.0, 1.0, 1.0, 1.0, 1.0, 1.0, 1.0, 1.0, 1.0, 1.0, 1.0, 1.0, 1.0, 1.0, 1.0, 1.0, 1.0, 1.0, 1.0, 1.0, 1.0, 1.0, 1.0, 1.0, 1.0, 1.0, 1.0, 1.0, 1.0, 1.0, 1.0, 1.0, 1.0, 1.0, 1.0, 1.0, 1.0, 1.0, 1.0, 1.0, 1.0, 1.0, 1.0, 1.0, 1.0, 1.0, 1.0, 1.0, 1.0, 1.0, 1.0, 1.0, 1.0, 1.0, 1.0, 1.0, 1.0, 1.0, 1.0, 1.0, 1.0, 1.0, 1.0, 1.0, 1.0, 1.0, 1.0, 1.0, 1.0, 1.0, 1.0, 1.0, 1.0, 1.0, 1.0, 1.0, 1.0, 1.0, 1.0, 1.0, 1.0, 1.0, 1.0, 1.0, 1.0, 1.0, 1.0, 1.0, 1.0, 1.0, 1.0, 1.0, 1.0, 1.0, 1.0, 1.0, 1.0, 1.0, 1.0, 1.0, 1.0, 1.0, 1.0, 1.0, 1.0, 1.0, 1.0, 1.0, 1.0, 1.0, 1.0, 1.0, 1.0, 1.0, 1.0, 1.0, 1.0, 1.0, 1.0, 1.0, 1.0, 1.0, 1.0, 1.0, 1.0, 1.0, 1.0, 1.0, 1.0, 1.0, 1.0, 1.0, 1.0, 1.0, 1.0, 1.0, 1.0, 1.0, 1.0, 1.0, 1.0, 1.0, 1.0, 1.0, 1.0, 1.0, 1.0, 1.0, 1.0, 1.0, 1.0, 1.0, 1.0, 1.0, 1.0, 1.0, 1.0, 1.0, 1.0, 1.0, 1.0, 1.0, 1.0, 1.0, 1.0, 1.0, 1.0, 1.0, 1.0, 1.0, 1.0, 1.0, 1.0, 1.0, 1.0, 1.0, 1.0, 1.0, 1.0, 1.0, 1.0, 1.0, 1.0, 1.0, 1.0, 1.0, 1.0, 1.0, 1.0, 1.0, 1.0, 1.0, 1.0, 1.0, 1.0, 1.0, 1.0, 1.0, 1.0, 1.0, 1.0, 1.0, 1.0, 1.0, 1.0, 1.0, 1.0, 1.0, 1.0, 1.0, 1.0, 1.0, 1.0, 1.0, 1.0, 1.0, 1.0, 1.0, 1.0, 1.0, 1.0, 1.0, 1.0, 1.0, 1.0, 1.0, 1.0, 1.0, 1.0, 1.0, 1.0, 1.0, 1.0, 1.0, 1.0, 1.0, 1.0, 1.0, 1.0, 1.0, 1.0, 1.0, 1.0, 1.0, 1.0, 1.0, 1.0, 1.0, 1.0, 1.0, 1.0, 1.0, 1.0, 1.0, 1.0, 1.0, 1.0, 1.0, 1.0, 1.0, 1.0, 1.0, 1.0, 1.0, 1.0, 1.0, 1.0, 1.0, 1.0, 1.0, 1.0, 1.0, 1.0, 1.0, 1.0, 1.0, 1.0, 1.0, 1.0, 1.0, 1.0, 1.0, 1.0, 1.0, 1.0, 1.0, 1.0, 1.0, 1.0, 1.0, 1.0, 1.0, 1.0, 1.0, 1.0, 1.0, 1.0, 1.0, 1.0, 1.0, 1.0, 1.0, 1.0, 1.0, 1.0, 1.0, 1.0, 1.0, 1.0, 1.0, 1.0, 1.0, 1.0, 1.0, 1.0, 1.0, 1.0, 1.0, 1.0, 1.0, 1.0, 1.0, 1.0, 1.0, 1.0, 1.0, 1.0, 1.0, 1.0, 1.0, 1.0, 1.0, 1.0, 1.0, 1.0, 1.0, 1.0, 1.0, 1.0, 1.0, 1.0, 1.0, 1.0, 1.0, 1.0, 1.0, 1.0, 1.0, 1.0, 1.0, 1.0, 1.0, 1.0, 1.0, 1.0, 1.0, 1.0, 1.0, 1.0, 1.0, 1.0, 1.0, 1.0, 1.0, 1.0, 1.0, 1.0, 1.0, 1.0, 1.0, 1.0, 1.0, 1.0, 1.0, 1.0, 1.0, 1.0, 1.0, 1.0, 1.0, 1.0, 1.0, 1.0, 1.0, 1.0, 1.0, 1.0, 1.0, 1.0, 1.0, 1.0, 1.0, 1.0, 1.0, 1.0, 1.0, 1.0, 1.0, 1.0, 1.0, 1.0, 1.0, 1.0, 1.0, 1.0, 1.0, 1.0, 1.0, 1.0, 1.0, 1.0, 1.0, 1.0, 1.0, 1.0, 1.0, 1.0, 1.0, 1.0, 1.0, 1.0, 1.0, 1.0, 1.0, 1.0, 1.0, 1.0, 1.0, 1.0, 1.0, 1.0, 1.0, 1.0, 1.0, 1.0, 1.0, 1.0, 1.0, 1.0, 1.0, 1.0, 1.0, 1.0, 1.0, 1.0, 1.0, 1.0, 1.0, 1.0, 1.0, 1.0, 1.0, 1.0, 1.0, 1.0, 1.0, 1.0, 1.0, 1.0, 1.0, 1.0, 1.0, 1.0, 1.0, 1.0, 1.0, 1.0, 1.0, 1.0, 1.0, 1.0, 1.0, 1.0, 1.0, 1.0, 1.0, 1.0, 1.0, 1.0, 1.0, 1.0, 1.0, 1.0, 1.0, 1.0, 1.0, 1.0, 1.0, 1.0, 1.0, 1.0, 1.0, 1.0, 1.0, 1.0, 1.0, 1.0, 1.0, 1.0, 1.0, 1.0, 1.0, 1.0, 1.0, 1.0, 1.0, 1.0, 1.0, 1.0, 1.0, 1.0, 1.0, 1.0, 1.0, 1.0, 1.0, 1.0, 1.0, 1.0, 1.0, 1.0, 1.0, 1.0, 1.0, 1.0, 1.0, 1.0, 1.0, 1.0, 1.0, 1.0, 1.0, 1.0, 1.0, 1.0, 1.0, 1.0, 1.0, 1.0, 1.0, 1.0, 1.0, 1.0, 1.0, 1.0, 1.0, 1.0, 1.0, 1.0, 1.0, 1.0, 1.0, 1.0, 1.0, 1.0, 1.0, 1.0, 1.0, 1.0, 1.0, 1.0, 1.0, 1.0, 1.0, 1.0, 1.0, 1.0, 1.0, 1.0, 1.0, 1.0, 1.0, 1.0, 1.0, 1.0, 1.0, 1.0, 1.0, 1.0, 1.0, 1.0, 1.0, 1.0, 1.0, 1.0, 1.0, 1.0, 1.0, 1.0, 1.0, 1.0, 1.0, 1.0, 1.0, 1.0, 1.0, 1.0, 1.0, 1.0, 1.0, 1.0, 1.0, 1.0, 1.0, 1.0, 1.0, 1.0, 1.0, 1.0, 1.0, 1.0, 1.0, 1.0, 1.0, 1.0, 1.0, 1.0, 1.0, 1.0, 1.0, 1.0, 1.0, 1.0, 1.0, 1.0, 1.0, 1.0, 1.0, 1.0, 1.0, 1.0, 1.0, 1.0, 1.0, 1.0, 1.0, 1.0, 1.0, 1.0, 1.0, 1.0, 1.0, 1.0, 1.0, 1.0, 1.0, 1.0, 1.0, 1.0, 1.0, 1.0, 1.0, 1.0, 1.0, 1.0, 1.0, 1.0, 1.0, 1.0, 1.0, 1.0, 1.0, 1.0, 1.0, 1.0, 1.0, 1.0, 1.0, 1.0, 1.0, 1.0, 1.0, 1.0, 1.0, 1.0, 1.0, 1.0, 1.0, 1.0, 1.0, 1.0, 1.0, 1.0, 1.0, 1.0, 1.0, 1.0, 1.0, 1.0, 1.0, 1.0, 1.0, 1.0, 1.0, 1.0, 1.0, 1.0, 1.0, 1.0, 1.0, 1.0, 1.0, 1.0, 1.0, 1.0, 1.0, 1.0, 1.0, 1.0, 1.0, 1.0, 1.0, 1.0, 1.0, 1.0, 1.0, 1.0, 1.0, 1.0, 1.0, 1.0, 1.0, 1.0, 1.0, 1.0, 1.0, 1.0, 1.0, 1.0, 1.0, 1.0, 1.0, 1.0, 1.0, 1.0, 1.0, 1.0, 1.0, 1.0, 1.0, 1.0, 1.0, 1.0, 1.0, 1.0, 1.0, 1.0, 1.0, 1.0, 1.0, 1.0, 1.0, 1.0, 1.0, 1.0, 1.0, 1.0, 1.0, 1.0, 1.0, 1.0, 1.0, 1.0, 1.0, 1.0, 1.0, 1.0, 1.0, 1.0, 1.0, 1.0, 1.0, 1.0, 1.0, 1.0, 1.0, 1.0, 1.0, 1.0, 1.0, 1.0, 1.0, 1.0, 1.0, 1.0, 1.0, 1.0, 1.0, 1.0, 1.0, 1.0, 1.0, 1.0, 1.0, 1.0, 1.0, 1.0, 1.0, 1.0, 1.0, 1.0, 1.0, 1.0, 1.0, 1.0, 1.0, 1.0, 1.0, 1.0, 1.0, 1.0, 1.0, 1.0, 1.0, 1.0, 1.0, 1.0, 1.0, 1.0, 1.0, 1.0, 1.0, 1.0, 1.0, 1.0, 1.0, 1.0, 1.0, 1.0, 1.0, 1.0, 1.0, 1.0, 1.0, 1.0, 1.0, 1.0, 1.0, 1.0, 1.0, 1.0, 1.0, 1.0, 1.0, 1.0, 1.0, 1.0, 1.0, 1.0, 1.0, 1.0, 1.0, 1.0, 1.0, 1.0, 1.0, 1.0, 1.0, 1.0, 1.0, 1.0, 1.0, 1.0, 1.0, 1.0, 1.0, 1.0, 1.0, 1.0, 1.0, 1.0, 1.0, 1.0, 1.0, 1.0, 1.0, 1.0, 1.0, 1.0, 1.0, 1.0, 1.0, 1.0, 1.0, 1.0, 1.0, 1.0, 1.0, 1.0, 1.0, 1.0, 1.0, 1.0, 1.0, 1.0, 1.0, 1.0, 1.0, 1.0, 1.0, 1.0, 1.0, 1.0, 1.0, 1.0, 1.0, 1.0, 1.0, 1.0, 1.0, 1.0, 1.0, 1.0, 1.0, 1.0, 1.0, 1.0, 1.0, 1.0, 1.0, 1.0, 1.0, 1.0, 1.0, 1.0, 1.0, 1.0, 1.0, 1.0, 1.0, 1.0, 1.0, 1.0, 1.0, 1.0, 1.0, 1.0, 1.0, 1.0, 1.0, 1.0, 1.0, 1.0, 1.0, 1.0, 1.0, 1.0, 1.0, 1.0, 1.0, 1.0, 1.0, 1.0, 1.0, 1.0, 1.0, 1.0, 1.0, 1.0, 1.0, 1.0, 1.0, 1.0, 1.0, 1.0, 1.0, 1.0, 1.0, 1.0, 1.0, 1.0, 1.0, 1.0, 1.0, 1.0, 1.0, 1.0, 1.0, 1.0, 1.0, 1.0, 1.0, 1.0, 1.0, 1.0, 1.0, 1.0, 1.0, 1.0, 1.0, 1.0, 1.0, 1.0, 1.0, 1.0, 1.0, 1.0, 1.0, 1.0, 1.0, 1.0, 1.0, 1.0, 1.0, 1.0, 1.0, 1.0, 1.0, 1.0, 1.0, 1.0, 1.0, 1.0, 1.0, 1.0, 1.0, 1.0, 1.0, 1.0, 1.0, 1.0, 1.0, 1.0, 1.0, 1.0, 1.0, 1.0, 1.0, 1.0, 1.0, 1.0, 1.0, 1.0, 1.0, 1.0, 1.0, 1.0, 1.0, 1.0, 1.0, 1.0, 1.0, 1.0, 1.0, 1.0, 1.0, 1.0, 1.0, 1.0, 1.0, 1.0, 1.0, 1.0, 1.0, 1.0, 1.0, 1.0, 1.0, 1.0, 1.0, 1.0, 1.0, 1.0, 1.0, 1.0, 1.0, 1.0, 1.0, 1.0, 1.0, 1.0, 1.0, 1.0, 1.0, 1.0, 1.0, 1.0, 1.0, 1.0, 1.0, 1.0, 1.0, 1.0, 1.0, 1.0, 1.0, 1.0, 1.0, 1.0, 1.0, 1.0, 1.0, 1.0, 1.0, 1.0, 1.0, 1.0, 1.0, 1.0, 1.0, 1.0, 1.0, 1.0, 1.0, 1.0, 1.0, 1.0, 1.0, 1.0, 1.0, 1.0, 1.0, 1.0, 1.0, 1.0, 1.0, 1.0, 1.0, 1.0, 1.0, 1.0, 1.0, 1.0, 1.0, 1.0, 1.0, 1.0, 1.0, 1.0, 1.0, 1.0, 1.0, 1.0, 1.0, 1.0, 1.0, 1.0, 1.0, 1.0, 1.0, 1.0, 1.0, 1.0, 1.0, 1.0, 1.0, 1.0, 1.0, 1.0, 1.0, 1.0, 1.0, 1.0, 1.0, 1.0, 1.0, 1.0, 1.0, 1.0, 1.0, 1.0, 1.0, 1.0, 1.0, 1.0, 1.0, 1.0, 1.0, 1.0, 1.0, 1.0, 1.0, 1.0, 1.0, 1.0])
me_hojas.materials.append(mat_material_salix_appendiculata_nieve)
me_hojas.update()
me_hojas.normals_split_custom_set([tuple(v) for v in zip(*[iter([1.0, 0.00661, 0.006609, 1.0, 0.00661, 0.006609, 1.0, 0.006609, 0.00661, 0.673, 0.7396, 0.006647, 0.673, 0.7396, 0.006647, 0.673, 0.7396, 0.006656, 0.3122, 0.95, 0.006636, 0.3122, 0.95, 0.006636, 0.3122, 0.95, 0.006636, 0.3122, 0.95, 0.006636, 0.3122, 0.95, 0.006636, 0.3122, 0.95, 0.006637, 0.3122, 0.95, 0.006637, 0.3122, 0.95, 0.006636, 0.3122, 0.95, 0.006636, -0.1002, 0.9949, 0.006665, -0.1002, 0.9949, 0.006667, -0.1002, 0.9949, 0.006666, -0.1002, 0.9949, 0.006665, -0.1002, 0.9949, 0.006665, -0.1002, 0.9949, 0.006665, -0.1002, 0.9949, 0.006665, -0.1002, 0.9949, 0.006665, -0.1002, 0.9949, 0.006666, -0.5026, 0.8645, 0.006683, -0.5026, 0.8645, 0.006683, -0.5026, 0.8645, 0.006683, -0.5026, 0.8645, 0.006683, -0.5026, 0.8645, 0.006683, -0.5026, 0.8645, 0.006729, -0.8055, 0.5925, 0.006663, -0.8055, 0.5925, 0.006663, -0.8055, 0.5925, 0.006663, -0.9785, 0.2063, 0.006685, -0.9785, 0.2063, 0.006638, -0.9785, 0.2063, 0.006638, -0.9785, 0.2063, 0.006637, -0.9785, 0.2063, 0.006685, -0.9785, 0.2063, 0.006638, -0.9785, -0.2063, 0.006637, -0.9785, -0.2063, 0.006685, -0.9785, -0.2063, 0.006685, -0.9785, -0.2063, 0.006637, -0.9785, -0.2063, 0.006637, -0.9785, -0.2063, 0.006685, -0.9785, -0.2063, 0.006637, -0.9785, -0.2063, 0.006637, -0.9785, -0.2063, 0.006685, -0.8055, -0.5925, 0.006663, -0.8055, -0.5925, 0.006663, -0.8055, -0.5925, 0.006662, -0.5026, -0.8645, 0.006682, -0.5026, -0.8645, 0.006683, -0.5026, -0.8645, 0.006682, -0.1002, -0.9949, 0.006664, -0.1002, -0.9949, 0.006665, -0.1002, -0.9949, 0.006665, -0.1002, -0.9949, 0.006665, -0.1002, -0.9949, 0.006664, -0.1002, -0.9949, 0.006665, 0.3122, -0.95, 0.006636, 0.3122, -0.95, 0.006636, 0.3122, -0.95, 0.006636, 0.673, -0.7396, 0.006647, 0.673, -0.7396, 0.006647, 0.673, -0.7396, 0.006647, 0.673, -0.7396, 0.006647, 0.673, -0.7396, 0.006647, 0.673, -0.7396, 0.006647, 0.9135, -0.4067, 0.006664, 0.9135, -0.4067, 0.006664, 0.9135, -0.4067, 0.006664, 0.9135, -0.4067, 0.006664, 0.9135, -0.4067, 0.006664, 0.9135, -0.4067, 0.006664, 0.9135, -0.4067, 0.006664, 0.9135, -0.4067, 0.006664, 0.9135, -0.4067, 0.006664, 0.9205, 0.3907, 0.006626, 0.9205, 0.3907, 0.006579, 0.9205, 0.3907, 0.006626, -0.1806, 0.9835, 0.006686, -0.1806, 0.9835, 0.006687, -0.1806, 0.9835, 0.006687, 0.0199, 0.1525, 0.9881, 0.03319, 0.1395, 0.9897, 0.01988, 0.1525, 0.9881, 0.006626, 0.1655, 0.9862, 0.0199, 0.1525, 0.9881, 0.01988, 0.1525, 0.9881, -0.01992, -0.3518, -0.9359, -0.01993, -0.3518, -0.9359, -0.03316, -0.3517, -0.9355, -0.0199, -0.3518, -0.9359, -0.01993, -0.3518, -0.9359, -0.01992, -0.3518, -0.9359, -0.1923, 0.2984, -0.9349, -0.1923, 0.2984, -0.9349, -0.1923, 0.2983, -0.9349, -0.1923, 0.2983, -0.9349, -0.193, 0.2862, -0.9385, -0.1923, 0.2984, -0.9349, -0.1923, 0.2984, -0.9349, -0.1923, 0.2984, -0.9349, -0.1923, 0.2983, -0.9349, 0.01992, 0.3518, -0.9359, 0.01994, 0.3518, -0.9359, 0.01992, 0.3518, -0.9359, 0.3118, 0.1659, 0.9355, 0.3118, 0.1659, 0.9355, 0.3119, 0.1659, 0.9355, -0.5824, 0.7029, -0.4084, -0.5824, 0.7029, -0.4083, -0.5911, 0.6974, -0.4052, 0.08662, 0.3665, 0.9264, 0.2483, 0.208, -0.9461, -0.2076, -0.3013, -0.9307, 0.1393, 0.3251, 0.9354, 0.04662, 0.3398, 0.9394, 0.08662, 0.3665, 0.9264, 0.1795, 0.2991, -0.9372, 0.1794, 0.2991, -0.9372, 0.1794, 0.2991, -0.9372, 1.0, 0.00661, 0.00661, 1.0, 0.006609, 0.00661, 1.0, 0.00661, 0.00661, 0.1263, 0.3256, -0.937, 0.1263, 0.3256, -0.937, 0.1263, 0.3256, -0.937, -0.8735, 0.1134, -0.4734, -0.7547, 0.1669, -0.6345, -0.8227, -0.006689, -0.5685, -0.8735, 0.1134, -0.4734, -0.8227, -0.006689, -0.5685, -0.8468, -0.07335, -0.5268, -0.8735, 0.1134, -0.4734, -0.9045, -0.0603, -0.4221, -0.9387, -0.05992, -0.3395, -0.9583, -0.1809, -0.2212, -0.974, 0.1391, -0.1789, -0.9387, -0.05992, -0.3395, -0.974, 0.1391, -0.1789, -0.9983, -0.03349, -0.04688, -0.9967, 0.03345, -0.0736, -0.9729, 0.208, 0.1007, -0.95, 0.3122, -0.006649, -0.9957, 0.03345, 0.08682, -0.8735, 0.1134, -0.4734, -0.8025, 0.2852, -0.524, -0.7808, 0.1935, -0.594, -0.8025, 0.2852, -0.524, -0.8735, 0.1134, -0.4734, -0.8455, 0.3129, -0.4327, -0.8735, 0.1134, -0.4734, -0.8622, 0.3008, -0.4077, -0.8455, 0.3129, -0.4327, -0.9155, 0.2339, -0.3274, -0.974, 0.1391, -0.1789, -0.8965, 0.4317, -0.0996, -0.8965, 0.4317, -0.0996, -0.974, 0.1391, -0.1789, -0.8934, 0.4434, -0.07277, -0.974, 0.1391, -0.1789, -0.8726, 0.4862, -0.04664, -0.8934, 0.4434, -0.07277, -0.4091, -0.9053, -0.114, -0.4476, -0.8886, -0.1002, -0.4476, -0.8886, -0.1002, -0.4208, -0.9016, -0.1002, -0.4091, -0.9053, -0.114, -0.4476, -0.8886, -0.1002, 0.2062, -0.8712, -0.4456, 0.1395, -0.804, -0.5781, 0.2883, -0.7978, -0.5296, 0.2062, -0.8712, -0.4456, 0.2883, -0.7978, -0.5296, 0.3919, -0.8701, -0.2989, 0.2062, -0.8712, -0.4456, 0.3919, -0.8701, -0.2989, 0.4849, -0.817, -0.3122, 0.1792, -0.9491, -0.2589, 0.5505, -0.7893, -0.2719, 0.5521, -0.7782, -0.2993, -0.247, -0.9545, 0.1669, -0.2073, -0.97, 0.1271, 0.2741, -0.9293, -0.2474, 0.2076, -0.9307, -0.3013, 0.2593, -0.9374, -0.2327, 0.393, -0.8859, -0.2464, 0.06047, -0.7993, -0.5978, 0.1395, -0.804, -0.5781, 0.1661, -0.8174, -0.5516, 0.1661, -0.8174, -0.5516, 0.2062, -0.8712, -0.4456, 0.03308, -0.8674, -0.4966, 0.03308, -0.8674, -0.4966, 0.2062, -0.8712, -0.4456, -0.01998, -0.925, -0.3794, -0.1137, -0.9835, -0.1405, 0.1792, -0.9491, -0.2589, -0.1003, -0.983, 0.1538, -0.1003, -0.983, 0.1538, 0.1792, -0.9491, -0.2589, -0.2073, -0.97, 0.1271, 0.4713, -0.7369, -0.4846, 0.2741, -0.9293, -0.2474, 0.5242, -0.763, -0.3782, 1.0, 0.006609, 0.00661, 1.0, 0.00661, 0.00661, 1.0, 0.00661, 0.00661, 1.0, 0.00661, 0.00661, 1.0, 0.006609, 0.00661, 1.0, 0.006609, 0.00661, 1.0, 0.00661, 0.00661, 1.0, 0.006609, 0.00661, 1.0, 0.00661, 0.00661, 1.0, 0.00661, 0.00661, 1.0, 0.00661, 0.006609, 1.0, 0.006609, 0.00661, 0.9135, 0.4067, 0.006664, 0.9135, 0.4067, 0.006665, 0.9135, 0.4067, 0.006665, 0.9135, 0.4067, 0.006664, 0.9135, 0.4067, 0.006664, 0.9135, 0.4067, 0.006664, 0.9135, 0.4067, 0.006664, 0.9135, 0.4067, 0.006664, 0.9135, 0.4067, 0.006664, 0.9135, 0.4067, 0.006664, 0.9135, 0.4067, 0.006664, 0.9135, 0.4067, 0.006664, 0.9135, 0.4067, 0.006664, 0.9135, 0.4068, 0.006711, 0.9135, 0.4067, 0.006664, 0.9135, 0.4067, 0.006664, 0.9135, 0.4067, 0.006664, 0.9135, 0.4067, 0.006664, 0.9135, 0.4067, 0.006664, 0.9135, 0.4067, 0.006664, 0.9135, 0.4067, 0.006664, 0.9135, 0.4067, 0.006664, 0.9135, 0.4067, 0.006663, 0.9135, 0.4067, 0.006664, 0.673, 0.7396, 0.006649, 0.673, 0.7396, 0.006647, 0.673, 0.7396, 0.006647, 0.673, 0.7396, 0.006647, 0.673, 0.7396, 0.006648, 0.673, 0.7396, 0.006647, 0.673, 0.7396, 0.006647, 0.673, 0.7396, 0.006647, 0.673, 0.7396, 0.006648, 0.673, 0.7396, 0.006648, 0.673, 0.7396, 0.006647, 0.673, 0.7396, 0.006647, 0.673, 0.7396, 0.006647, 0.673, 0.7396, 0.006647, 0.673, 0.7396, 0.006647, 0.3122, 0.95, 0.006636, 0.3122, 0.95, 0.006637, 0.3122, 0.95, 0.006636, 0.3122, 0.95, 0.006636, 0.3122, 0.95, 0.006636, 0.3122, 0.95, 0.006636, 0.3122, 0.95, 0.006637, 0.3122, 0.95, 0.006636, 0.3122, 0.95, 0.006636, 0.3122, 0.95, 0.006636, 0.3122, 0.95, 0.006636, 0.3122, 0.95, 0.006636, -0.1002, 0.9949, 0.006665, -0.1002, 0.9949, 0.006665, -0.1002, 0.9949, 0.006665, -0.1002, 0.9949, 0.006665, -0.1002, 0.9949, 0.006665, -0.1002, 0.9949, 0.006665, -0.1002, 0.9949, 0.006665, -0.1002, 0.9949, 0.006665, -0.1002, 0.9949, 0.006665, -0.1002, 0.9949, 0.006665, -0.1002, 0.9949, 0.006665, -0.1002, 0.9949, 0.006665, -0.5026, 0.8645, 0.006686, -0.5026, 0.8645, 0.006683, -0.5026, 0.8645, 0.006683, -0.5026, 0.8645, 0.006683, -0.5026, 0.8645, 0.006683, -0.5026, 0.8645, 0.006683, -0.5026, 0.8645, 0.006683, -0.5026, 0.8645, 0.006683, -0.5026, 0.8645, 0.006683, -0.5026, 0.8645, 0.006683, -0.5026, 0.8645, 0.006683, -0.5026, 0.8645, 0.006683, -0.5026, 0.8645, 0.006683, -0.5026, 0.8645, 0.006683, -0.5026, 0.8645, 0.006683, -0.8055, 0.5925, 0.006663, -0.8055, 0.5925, 0.006663, -0.8056, 0.5925, 0.006631, -0.8056, 0.5925, 0.006631, -0.8055, 0.5925, 0.006663, -0.8055, 0.5925, 0.006663, -0.8055, 0.5925, 0.006663, -0.8055, 0.5925, 0.006663, -0.8055, 0.5925, 0.006663, -0.8055, 0.5925, 0.006663, -0.8055, 0.5925, 0.006663, -0.8055, 0.5925, 0.006663, -0.8055, 0.5925, 0.006663, -0.8055, 0.5925, 0.006663, -0.8055, 0.5925, 0.006663, -0.9785, 0.2063, 0.006637, -0.9785, 0.2063, 0.006638, -0.9785, 0.2063, 0.006685, -0.9785, 0.2063, 0.006638, -0.9785, 0.2063, 0.006685, -0.9785, 0.2063, 0.006638, -0.9785, 0.2063, 0.006685, -0.9785, 0.2063, 0.006685, -0.9785, 0.2063, 0.006637, -0.9785, 0.2063, 0.006685, -0.9785, 0.2063, 0.006637, -0.9785, 0.2063, 0.006637, -0.9785, 0.2063, 0.006637, -0.9785, 0.2063, 0.006637, -0.9785, 0.2063, 0.006637, -0.9785, -0.2063, 0.006637, -0.9785, -0.2063, 0.006685, -0.9785, -0.2063, 0.006637, -0.9785, -0.2063, 0.006637, -0.9785, -0.2063, 0.006637, -0.9785, -0.2063, 0.006685, -0.9785, -0.2063, 0.006637, -0.9785, -0.2063, 0.006685, -0.9785, -0.2063, 0.006637, -0.9785, -0.2063, 0.006637, -0.9785, -0.2063, 0.006637, -0.9785, -0.2063, 0.006637, -0.9785, -0.2063, 0.006637, -0.9785, -0.2063, 0.006685, -0.9785, -0.2063, 0.006638, -0.8055, -0.5925, 0.006663, -0.8055, -0.5925, 0.006663, -0.8055, -0.5925, 0.006663, -0.8055, -0.5925, 0.006663, -0.8055, -0.5925, 0.006662, -0.8055, -0.5925, 0.006663, -0.8055, -0.5925, 0.006663, -0.8055, -0.5925, 0.006662, -0.8055, -0.5925, 0.006663, -0.8055, -0.5925, 0.006663, -0.8055, -0.5925, 0.006663, -0.8055, -0.5925, 0.006663, -0.8055, -0.5925, 0.006663, -0.8055, -0.5925, 0.006663, -0.8055, -0.5925, 0.006663, -0.8055, -0.5925, 0.006663, -0.8055, -0.5925, 0.006663, -0.8055, -0.5925, 0.006663, -0.8055, -0.5925, 0.006663, -0.8055, -0.5925, 0.006663, -0.8055, -0.5925, 0.006663, -0.5026, -0.8645, 0.006682, -0.5026, -0.8645, 0.006683, -0.5026, -0.8645, 0.006682, -0.5026, -0.8645, 0.006683, -0.5026, -0.8645, 0.006682, -0.5026, -0.8645, 0.006683, -0.5026, -0.8645, 0.006682, -0.5026, -0.8645, 0.006682, -0.5026, -0.8645, 0.006682, -0.5026, -0.8645, 0.006683, -0.5026, -0.8645, 0.006682, -0.5026, -0.8645, 0.006682, -0.5026, -0.8645, 0.006683, -0.5026, -0.8645, 0.006682, -0.5026, -0.8645, 0.006683, -0.5026, -0.8645, 0.006682, -0.5026, -0.8645, 0.006683, -0.5026, -0.8645, 0.006683, -0.5026, -0.8645, 0.006683, -0.5026, -0.8645, 0.006683, -0.5026, -0.8645, 0.006682, -0.5026, -0.8645, 0.006682, -0.5026, -0.8645, 0.006683, -0.5026, -0.8645, 0.006682, -0.1002, -0.9949, 0.006665, -0.1002, -0.9949, 0.006665, -0.1002, -0.9949, 0.006664, -0.1002, -0.9949, 0.006665, -0.1002, -0.9949, 0.006665, -0.1002, -0.9949, 0.006665, -0.1002, -0.9949, 0.006665, -0.1002, -0.9949, 0.006665, -0.1002, -0.9949, 0.006665, -0.1002, -0.9949, 0.006665, -0.1002, -0.9949, 0.006665, -0.1002, -0.9949, 0.006665, -0.1002, -0.9949, 0.006665, -0.1002, -0.9949, 0.006664, -0.1001, -0.995, 0.006704, 0.3122, -0.95, 0.006637, 0.3122, -0.95, 0.006636, 0.3122, -0.95, 0.006636, 0.3122, -0.95, 0.006636, 0.3122, -0.95, 0.006636, 0.3122, -0.95, 0.006636, 0.3122, -0.95, 0.006636, 0.3122, -0.95, 0.006636, 0.3122, -0.95, 0.006636, 0.3122, -0.95, 0.006636, 0.3122, -0.95, 0.006636, 0.3122, -0.95, 0.006636, 0.3122, -0.95, 0.006636, 0.3122, -0.95, 0.006636, 0.3122, -0.95, 0.006636, 0.673, -0.7396, 0.006647, 0.673, -0.7396, 0.006647, 0.673, -0.7396, 0.006647, 0.673, -0.7396, 0.006647, 0.673, -0.7396, 0.006647, 0.673, -0.7396, 0.006647, 0.673, -0.7396, 0.006647, 0.673, -0.7396, 0.006647, 0.673, -0.7396, 0.006647, 0.673, -0.7396, 0.006647, 0.673, -0.7396, 0.006647, 0.673, -0.7396, 0.006647, 0.9135, -0.4067, 0.006664, 0.9135, -0.4067, 0.006664, 0.9135, -0.4067, 0.006664, 0.9135, -0.4067, 0.006663, 0.9135, -0.4067, 0.006663, 0.9135, -0.4067, 0.006664, 0.9135, -0.4067, 0.006663, 0.9135, -0.4067, 0.006664, 0.9135, -0.4067, 0.006664, 0.9135, -0.4067, 0.006664, 0.9135, -0.4067, 0.006663, 0.9135, -0.4067, 0.006664, 0.9135, -0.4067, 0.006663, 0.9135, -0.4067, 0.006663, 0.9135, -0.4067, 0.006663, 0.9205, 0.3907, 0.006627, 0.9205, 0.3907, 0.006626, 0.9205, 0.3907, 0.006627, 0.9205, 0.3907, 0.006627, 0.9205, 0.3907, 0.006579, 0.9205, 0.3907, 0.006627, 0.9205, 0.3907, 0.006626, 0.9205, 0.3907, 0.006627, 0.9205, 0.3907, 0.006632, -0.1806, 0.9835, 0.006687, -0.1806, 0.9835, 0.006687, -0.1806, 0.9835, 0.006687, -0.1806, 0.9835, 0.006687, -0.1806, 0.9835, 0.006687, -0.1806, 0.9835, 0.006687, -0.1806, 0.9835, 0.006687, -0.1806, 0.9835, 0.006687, -0.1806, 0.9835, 0.006687, -0.03318, -0.3517, -0.9355, -0.03316, -0.3517, -0.9355, -0.01993, -0.3518, -0.9359, 0.0199, 0.1525, 0.9881, 0.03321, 0.1395, 0.9897, 0.03319, 0.1395, 0.9897, -0.1923, 0.2984, -0.9349, -0.193, 0.2862, -0.9385, -0.1923, 0.2983, -0.9349, 0.01993, 0.3518, -0.9359, 0.01991, 0.3518, -0.9359, 0.01988, 0.3518, -0.9359, 0.01991, 0.3518, -0.9359, 0.01994, 0.3518, -0.9359, 0.01991, 0.3518, -0.9359, 0.3111, 0.1788, 0.9334, 0.3118, 0.1659, 0.9355, 0.3111, 0.1788, 0.9334, 0.3118, 0.1659, 0.9355, 0.3118, 0.1659, 0.9355, 0.3118, 0.1659, 0.9355, -0.5824, 0.7029, -0.4083, -0.5824, 0.7029, -0.4084, -0.5824, 0.7029, -0.4084, -0.5824, 0.7029, -0.4084, -0.5824, 0.7029, -0.4084, -0.5824, 0.7029, -0.4084, 0.1923, 0.2984, -0.9349, 0.1923, 0.2984, -0.9349, 0.1923, 0.2984, -0.9349, 0.2483, 0.208, -0.9461, -0.272, -0.3516, -0.8957, -0.2076, -0.3013, -0.9307, 0.08662, 0.3665, 0.9264, 0.04662, 0.3398, 0.9394, 0.2483, 0.208, -0.9461, 0.1795, 0.2991, -0.9372, 0.1794, 0.2991, -0.9372, 0.1923, 0.2984, -0.9349, 0.1263, 0.3256, -0.937, 0.1257, 0.3374, -0.9329, 0.1263, 0.3256, -0.937, -0.95, 0.3122, -0.006649, -0.9967, 0.03345, -0.0736, -0.9772, 0.113, -0.1795, 0.1263, 0.3256, -0.937, 0.1257, 0.3374, -0.9329, 0.1263, 0.3256, -0.937, -0.8735, 0.1134, -0.4734, -0.8468, -0.07335, -0.5268, -0.9045, -0.0603, -0.4221, -0.974, 0.1391, -0.1789, -0.8735, 0.1134, -0.4734, -0.9387, -0.05992, -0.3395, -0.974, 0.1391, -0.1789, -0.9583, -0.1809, -0.2212, -0.9983, -0.03349, -0.04688, -0.9628, 0.1129, 0.2457, -0.9757, 0.006638, 0.219, -0.9811, -0.006676, 0.1935, -0.7307, 0.2079, -0.6503, -0.7263, 0.1932, -0.6597, -0.7547, 0.1669, -0.6345, -0.7808, 0.1935, -0.594, -0.7547, 0.1669, -0.6345, -0.8735, 0.1134, -0.4734, -0.9155, 0.2339, -0.3274, -0.8735, 0.1134, -0.4734, -0.974, 0.1391, -0.1789, -0.95, 0.3122, -0.006649, -0.8726, 0.4862, -0.04664, -0.974, 0.1391, -0.1789, -0.9772, 0.113, -0.1795, -0.9957, 0.03345, 0.08682, -0.95, 0.3122, -0.006649, -0.9957, 0.03345, 0.08682, -0.9811, -0.006676, 0.1935, -0.9757, 0.006638, 0.219, -0.5641, 0.803, 0.1924, -0.5819, 0.7959, 0.1672, -0.645, 0.7513, 0.1396, -0.645, 0.7513, 0.1396, -0.8026, 0.5903, 0.08624, -0.95, 0.3122, -0.006649, -0.4091, -0.9053, -0.114, -0.3673, -0.915, -0.167, -0.3521, -0.9234, -0.1528, -0.3673, -0.915, -0.167, -0.3821, -0.8781, -0.2882, -0.3521, -0.9234, -0.1528, -0.3821, -0.8781, -0.2882, -0.3821, -0.878, -0.2882, -0.3661, -0.8854, -0.2863, 0.1262, 0.9893, -0.07302, 0.1262, 0.9893, -0.07302, 0.1262, 0.9893, -0.07302, 0.1262, 0.9893, -0.07302, 0.1262, 0.9893, -0.07302, 0.1262, 0.9893, -0.07302, 0.1262, 0.9893, -0.07302, 0.1262, 0.9893, -0.07302, 0.1262, 0.9893, -0.07302, 0.1262, 0.9893, -0.07302, 0.1262, 0.9893, -0.07302, 0.1262, 0.9893, -0.07302, 0.1262, 0.9893, -0.07302, 0.1262, 0.9893, -0.07302, 0.1262, 0.9893, -0.07302, 0.1262, 0.9893, -0.07302, 0.1262, 0.9893, -0.07302, 0.1262, 0.9893, -0.07302, 0.1261, 0.9893, -0.07305, 0.1262, 0.9893, -0.07302, 0.1262, 0.9893, -0.07302, 0.1262, 0.9893, -0.07302, 0.1262, 0.9893, -0.07302, 0.1261, 0.9893, -0.07306, 0.1262, 0.9893, -0.07302, 0.1261, 0.9893, -0.07306, 0.1261, 0.9893, -0.07305, 0.4849, -0.817, -0.3122, 0.1792, -0.9491, -0.2589, 0.2062, -0.8712, -0.4456, 0.5242, -0.763, -0.3782, 0.1792, -0.9491, -0.2589, 0.5521, -0.7782, -0.2993, 0.2741, -0.9293, -0.2474, 0.393, -0.8859, -0.2464, 0.2593, -0.9374, -0.2327, 0.1792, -0.9491, -0.2589, -0.01998, -0.925, -0.3794, 0.2062, -0.8712, -0.4456, 0.1661, -0.8174, -0.5516, 0.1395, -0.804, -0.5781, 0.2062, -0.8712, -0.4456, -0.2073, -0.97, 0.1271, 0.1792, -0.9491, -0.2589, 0.2741, -0.9293, -0.2474, 1.0, 0.00661, 0.00661, 1.0, 0.00661, 0.00661, 1.0, 0.006609, 0.00661, 1.0, 0.006609, 0.00661, 1.0, 0.00661, 0.00661, 1.0, 0.00661, 0.00661, 1.0, 0.00661, 0.00661, 1.0, 0.00661, 0.00661, 1.0, 0.006609, 0.00661, 1.0, 0.00661, 0.00661, 1.0, 0.006609, 0.00661, 1.0, 0.00661, 0.006609, 0.9135, 0.4067, 0.006664, 0.9135, 0.4067, 0.006664, 0.9135, 0.4067, 0.006665, 0.9135, 0.4067, 0.006664, 0.9135, 0.4067, 0.006664, 0.9135, 0.4067, 0.006664, 0.9135, 0.4067, 0.006664, 0.9135, 0.4067, 0.006664, 0.9135, 0.4067, 0.006664, 0.9135, 0.4067, 0.006664, 0.9135, 0.4068, 0.006711, 0.9135, 0.4067, 0.006664, 0.9135, 0.4067, 0.006664, 0.9135, 0.4067, 0.006664, 0.9135, 0.4068, 0.006711, 0.9135, 0.4067, 0.006664, 0.9135, 0.4067, 0.006664, 0.9135, 0.4067, 0.006664, 0.9135, 0.4067, 0.006664, 0.9135, 0.4067, 0.006663, 0.9135, 0.4067, 0.006663, 0.673, 0.7396, 0.006649, 0.673, 0.7396, 0.006649, 0.673, 0.7396, 0.006647, 0.673, 0.7396, 0.006647, 0.673, 0.7396, 0.006647, 0.673, 0.7396, 0.006648, 0.673, 0.7396, 0.006647, 0.673, 0.7396, 0.006647, 0.673, 0.7396, 0.006647, 0.673, 0.7396, 0.006647, 0.673, 0.7396, 0.006656, 0.673, 0.7396, 0.006647, 0.3122, 0.95, 0.006636, 0.3122, 0.95, 0.006636, 0.3122, 0.95, 0.006637, 0.3122, 0.95, 0.006637, 0.3122, 0.95, 0.006636, 0.3122, 0.95, 0.006636, 0.3122, 0.95, 0.006636, 0.3122, 0.95, 0.006636, 0.3122, 0.95, 0.006636, -0.1002, 0.9949, 0.006665, -0.1002, 0.9949, 0.006665, -0.1002, 0.9949, 0.006665, -0.1002, 0.9949, 0.006665, -0.1002, 0.9949, 0.006665, -0.1002, 0.9949, 0.006665, -0.1002, 0.9949, 0.006665, -0.1002, 0.9949, 0.006665, -0.1002, 0.9949, 0.006665, -0.5026, 0.8645, 0.006686, -0.5026, 0.8645, 0.006686, -0.5026, 0.8645, 0.006683, -0.5026, 0.8645, 0.006683, -0.5026, 0.8645, 0.006683, -0.5026, 0.8645, 0.006683, -0.5026, 0.8645, 0.006683, -0.5026, 0.8645, 0.006683, -0.5026, 0.8645, 0.006683, -0.5026, 0.8645, 0.006683, -0.5026, 0.8645, 0.006683, -0.5026, 0.8645, 0.006683, -0.5026, 0.8645, 0.006683, -0.5026, 0.8645, 0.006729, -0.5026, 0.8645, 0.006683, -0.8055, 0.5925, 0.006663, -0.8055, 0.5925, 0.006663, -0.8055, 0.5925, 0.006663, -0.8056, 0.5925, 0.006631, -0.8055, 0.5925, 0.006663, -0.8055, 0.5925, 0.006663, -0.8055, 0.5925, 0.006663, -0.8055, 0.5925, 0.006663, -0.8055, 0.5925, 0.006663, -0.8055, 0.5925, 0.006663, -0.8055, 0.5925, 0.006663, -0.8055, 0.5925, 0.006663, -0.8055, 0.5925, 0.006663, -0.8055, 0.5925, 0.006663, -0.8055, 0.5925, 0.006663, -0.9785, 0.2063, 0.006637, -0.9785, 0.2063, 0.006638, -0.9785, 0.2063, 0.006638, -0.9785, 0.2063, 0.006638, -0.9785, 0.2063, 0.006638, -0.9785, 0.2063, 0.006685, -0.9785, 0.2063, 0.006685, -0.9785, 0.2063, 0.006638, -0.9785, 0.2063, 0.006685, -0.9785, 0.2063, 0.006685, -0.9785, 0.2063, 0.006637, -0.9785, 0.2063, 0.006637, -0.9785, 0.2063, 0.006637, -0.9785, 0.2063, 0.006637, -0.9785, 0.2063, 0.006637, -0.9785, -0.2063, 0.006637, -0.9785, -0.2063, 0.006637, -0.9785, -0.2063, 0.006685, -0.9785, -0.2063, 0.006637, -0.9785, -0.2063, 0.006638, -0.9785, -0.2063, 0.006637, -0.9785, -0.2063, 0.006637, -0.9785, -0.2063, 0.006638, -0.9785, -0.2063, 0.006685, -0.9785, -0.2063, 0.006637, -0.9785, -0.2063, 0.006637, -0.9785, -0.2063, 0.006637, -0.9785, -0.2063, 0.006637, -0.9785, -0.2063, 0.006637, -0.9785, -0.2063, 0.006685, -0.8055, -0.5925, 0.006663, -0.8055, -0.5925, 0.006662, -0.8055, -0.5925, 0.006663, -0.8055, -0.5925, 0.006663, -0.8055, -0.5925, 0.006663, -0.8055, -0.5925, 0.006662, -0.8055, -0.5925, 0.006663, -0.8055, -0.5925, 0.006663, -0.8055, -0.5925, 0.006663, -0.8055, -0.5925, 0.006663, -0.8055, -0.5925, 0.006663, -0.8055, -0.5925, 0.006663, -0.8055, -0.5925, 0.006663, -0.8056, -0.5925, 0.006631, -0.8055, -0.5925, 0.006663, -0.5026, -0.8645, 0.006682, -0.5026, -0.8645, 0.006683, -0.5026, -0.8645, 0.006683, -0.5026, -0.8645, 0.006683, -0.5026, -0.8645, 0.006682, -0.5026, -0.8645, 0.006682, -0.5026, -0.8645, 0.006682, -0.5026, -0.8645, 0.006682, -0.5026, -0.8645, 0.006682, -0.5026, -0.8645, 0.006683, -0.5026, -0.8645, 0.006682, -0.5026, -0.8645, 0.006682, -0.5026, -0.8645, 0.006683, -0.5026, -0.8645, 0.006683, -0.5026, -0.8645, 0.006682, -0.5026, -0.8645, 0.006682, -0.5026, -0.8645, 0.006683, -0.5026, -0.8645, 0.006683, -0.5026, -0.8645, 0.006682, -0.5026, -0.8645, 0.006683, -0.5026, -0.8645, 0.006683, -0.1002, -0.9949, 0.006665, -0.1002, -0.9949, 0.006665, -0.1002, -0.9949, 0.006665, -0.1002, -0.9949, 0.006665, -0.1002, -0.9949, 0.006665, -0.1002, -0.9949, 0.006665, -0.1002, -0.9949, 0.006665, -0.1002, -0.9949, 0.006665, -0.1002, -0.9949, 0.006665, -0.1002, -0.9949, 0.006665, -0.1002, -0.9949, 0.006665, -0.1002, -0.9949, 0.006665, -0.1002, -0.9949, 0.006665, -0.1002, -0.9949, 0.006665, -0.1002, -0.9949, 0.006664, 0.3122, -0.95, 0.006637, 0.3122, -0.95, 0.006637, 0.3122, -0.95, 0.006636, 0.3122, -0.95, 0.006636, 0.3122, -0.95, 0.006636, 0.3122, -0.95, 0.006636, 0.3122, -0.95, 0.006636, 0.3122, -0.95, 0.006636, 0.3122, -0.95, 0.006636, 0.3122, -0.95, 0.006636, 0.3122, -0.95, 0.006636, 0.3122, -0.95, 0.006636, 0.673, -0.7396, 0.006647, 0.673, -0.7396, 0.006647, 0.673, -0.7396, 0.006647, 0.673, -0.7396, 0.006647, 0.673, -0.7396, 0.006647, 0.673, -0.7396, 0.006647, 0.673, -0.7396, 0.006647, 0.673, -0.7396, 0.006647, 0.673, -0.7396, 0.006647, 0.673, -0.7396, 0.006647, 0.673, -0.7396, 0.006647, 0.673, -0.7396, 0.006647, 0.9135, -0.4067, 0.006664, 0.9135, -0.4067, 0.006663, 0.9135, -0.4067, 0.006664, 0.9135, -0.4067, 0.006663, 0.9135, -0.4067, 0.006663, 0.9135, -0.4067, 0.006663, 0.9135, -0.4067, 0.006663, 0.9135, -0.4067, 0.006663, 0.9135, -0.4067, 0.006664, 0.9135, -0.4067, 0.006664, 0.9135, -0.4067, 0.006663, 0.9135, -0.4067, 0.006663, 0.9135, -0.4067, 0.006663, 0.9135, -0.4067, 0.006663, 0.9135, -0.4067, 0.006663, 0.9205, 0.3907, 0.006627, 0.9205, 0.3907, 0.006626, 0.9205, 0.3907, 0.006626, 0.9205, 0.3907, 0.006627, 0.9205, 0.3907, 0.006626, 0.9205, 0.3907, 0.006579, 0.9205, 0.3907, 0.006626, 0.9205, 0.3907, 0.006626, 0.9205, 0.3907, 0.006627, -0.1806, 0.9835, 0.006687, -0.1806, 0.9835, 0.006687, -0.1806, 0.9835, 0.006687, -0.1806, 0.9835, 0.006687, -0.1806, 0.9835, 0.006687, -0.1806, 0.9835, 0.006687, -0.1806, 0.9835, 0.006687, -0.1806, 0.9835, 0.006687, -0.1806, 0.9835, 0.006687, -0.03318, -0.3517, -0.9355, -0.03318, -0.3517, -0.9355, -0.03316, -0.3517, -0.9355, -0.1923, 0.2984, -0.9349, -0.1923, 0.2984, -0.9349, -0.193, 0.2862, -0.9385, 0.01993, 0.3518, -0.9359, 0.01991, 0.3518, -0.9359, 0.01991, 0.3518, -0.9359, 0.01991, 0.3518, -0.9359, 0.01992, 0.3518, -0.9359, 0.01994, 0.3518, -0.9359, 0.3111, 0.1788, 0.9334, 0.3118, 0.1659, 0.9355, 0.3118, 0.1659, 0.9355, 0.3118, 0.1659, 0.9355, 0.3119, 0.1659, 0.9355, 0.3118, 0.1659, 0.9355, -0.5824, 0.7029, -0.4083, -0.5824, 0.7029, -0.4084, -0.5824, 0.7029, -0.4084, -0.5824, 0.7029, -0.4084, -0.5824, 0.7029, -0.4083, -0.5824, 0.7029, -0.4084, 0.1923, 0.2984, -0.9349, 0.1795, 0.2991, -0.9372, 0.1923, 0.2984, -0.9349, 0.1795, 0.2991, -0.9372, 0.1794, 0.2991, -0.9372, 0.1794, 0.2991, -0.9372, 0.1263, 0.3256, -0.937, 0.1263, 0.3256, -0.937, 0.1257, 0.3374, -0.9329, -0.95, 0.3122, -0.006649, -0.974, 0.1391, -0.1789, -0.9967, 0.03345, -0.0736, -0.9628, 0.1129, 0.2457, -0.9595, 0.139, 0.2449, -0.9757, 0.006638, 0.219, -0.7307, 0.2079, -0.6503, -0.7407, 0.1801, -0.6473, -0.7263, 0.1932, -0.6597, -0.7808, 0.1935, -0.594, -0.7307, 0.2079, -0.6503, -0.7547, 0.1669, -0.6345, -0.9155, 0.2339, -0.3274, -0.8622, 0.3008, -0.4077, -0.8735, 0.1134, -0.4734, -0.95, 0.3122, -0.006649, -0.8026, 0.5903, 0.08624, -0.8726, 0.4862, -0.04664, -0.9772, 0.113, -0.1795, -0.9939, -0.04668, 0.1001, -0.9957, 0.03345, 0.08682, -0.9957, 0.03345, 0.08682, -0.9939, -0.04668, 0.1001, -0.9811, -0.006676, 0.1935, -0.5641, 0.803, 0.1924, -0.5641, 0.803, 0.1924, -0.5819, 0.7959, 0.1672, -0.645, 0.7513, 0.1396, -0.5819, 0.7959, 0.1672, -0.8026, 0.5903, 0.08624, -0.4091, -0.9053, -0.114, -0.4208, -0.9016, -0.1002, -0.3673, -0.915, -0.167, -0.3673, -0.915, -0.167, -0.4077, -0.8622, -0.3008, -0.3821, -0.8781, -0.2882, -0.3821, -0.8781, -0.2882, -0.4077, -0.8622, -0.3008, -0.3821, -0.878, -0.2882, 0.1262, 0.9893, -0.07302, 0.1262, 0.9893, -0.07302, 0.1262, 0.9893, -0.07302, 0.1262, 0.9893, -0.07302, 0.1262, 0.9893, -0.07302, 0.1262, 0.9893, -0.07302, 0.1262, 0.9893, -0.07302, 0.1262, 0.9893, -0.07302, 0.1262, 0.9893, -0.07302, 0.1262, 0.9893, -0.07302, 0.1262, 0.9893, -0.07302, 0.1262, 0.9893, -0.07302, 0.1262, 0.9893, -0.07302, 0.1261, 0.9893, -0.07306, 0.1262, 0.9893, -0.07302, 0.1261, 0.9893, -0.07305, 0.1261, 0.9893, -0.07306, 0.1262, 0.9893, -0.07302, 0.1262, 0.9893, -0.07302, 0.1262, 0.9893, -0.07302, 0.1262, 0.9893, -0.07302, 0.1262, 0.9893, -0.07302, 0.1262, 0.9893, -0.07302, 0.1261, 0.9893, -0.07306, 0.4849, -0.817, -0.3122, 0.5505, -0.7893, -0.2719, 0.1792, -0.9491, -0.2589, 0.5242, -0.763, -0.3782, 0.2741, -0.9293, -0.2474, 0.1792, -0.9491, -0.2589, 0.2741, -0.9293, -0.2474, 0.4713, -0.7369, -0.4846, 0.393, -0.8859, -0.2464, 0.1792, -0.9491, -0.2589, -0.1137, -0.9835, -0.1405, -0.01998, -0.925, -0.3794])] * 3)])

# ---- objects
ob_salix_appendiculata_nieve = bpy.data.objects.new('Salix_appendiculata_Nieve', me_hojas)

# ---- transforms, parenting, visibility, modifiers, constraints
ob_salix_appendiculata_nieve.location = (0.0, 0.0, 0.0)
ob_salix_appendiculata_nieve.scale = (0.5, 0.5, 0.5)

# ---- collection membership
scene.collection.objects.link(ob_salix_appendiculata_nieve)

# ---- scene / render settings (as saved in the file)
scene.frame_start = 1; scene.frame_end = 250; scene.frame_set(1)
scene.render.engine = 'BLENDER_EEVEE_NEXT'
scene.cycles.sampling_pattern = 'TABULATED_SOBOL'
bpy.context.view_layer.update()

# ---- added for rendering (the .blend has no active camera and no usable light): camera, sun
cam_auto = bpy.data.cameras.new('AutoCamera')
cam_auto.lens = 50.0
cam_auto.sensor_width = 36.0
cam_auto.clip_end = 1000.0
ob_auto_camera = bpy.data.objects.new('AutoCamera', cam_auto)
scene.collection.objects.link(ob_auto_camera)
ob_auto_camera.location = (20.5439, -26.6073, 24.1407)
ob_auto_camera.rotation_euler = (1.09748, -7.21219e-08, 0.694738)
scene.camera = ob_auto_camera
light_auto_sun = bpy.data.lights.new('AutoSun', 'SUN')
light_auto_sun.energy = 3.0
light_auto_sun.angle = 0.0523599
ob_auto_sun = bpy.data.objects.new('AutoSun', light_auto_sun)
scene.collection.objects.link(ob_auto_sun)
ob_auto_sun.rotation_euler = (0.872665, 0.174533, 0.523599)
bpy.context.view_layer.update()
